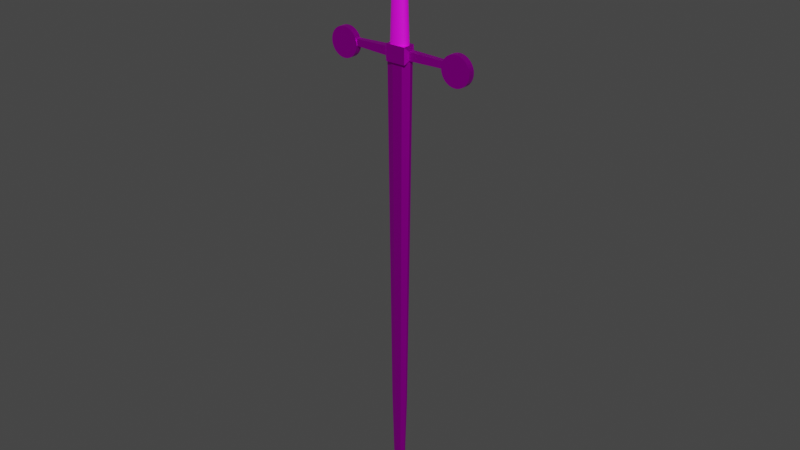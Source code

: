 # Source: Sword.blend  (saved by Blender 3.4.6; exported with 4.5.12 LTS)
import bpy
from mathutils import Matrix  # noqa: F401  (used for matrix-valued properties, if any)

bpy.ops.wm.read_factory_settings(use_empty=True)
scene = bpy.context.scene
scene.name = 'Scene'

# ---- collections
col_collection = bpy.data.collections.new('Collection'); scene.collection.children.link(col_collection)

# ---- images (referenced by path relative to the original .blend; pixels are not part of the script)
import os
ASSET_DIR = os.environ.get("B2B_ASSET_DIR", "")  # directory of the original .blend (textures are referenced by path, not embedded)
HERE = os.path.dirname(os.path.abspath(__file__))  # packed textures are extracted next to this script under _unpacked/

def load_image(name, relpath, width, height, colorspace="sRGB"):
    """Load a texture the original file referenced (path relative to the .blend, or extracted next to this script)."""
    p = next((c for c in (os.path.join(HERE, relpath), os.path.join(ASSET_DIR, relpath)) if relpath and os.path.exists(c)), "")
    if p:
        img = bpy.data.images.load(p, check_existing=True)
        img.name = name
    else:  # same state as the original file: an image datablock whose file is absent (Cycles renders it pink)
        img = bpy.data.images.new(name, width, height)
        img.source = "FILE"
        img.filepath = "//" + (relpath or name)
    img.colorspace_settings.name = colorspace
    return img
img_sword_griffindor_png = load_image('Sword_Griffindor.png', 'Sword_Griffindor.png', 1024, 1024, 'sRGB')

# ---- materials (node trees are filled in below, after node groups)
mat_blade = bpy.data.materials.new('Blade')
mat_blade.use_transparent_shadow = False
mat_handle = bpy.data.materials.new('Handle')
mat_handle.use_transparent_shadow = False

# ---- material node trees
mat_blade.use_nodes = True; mat_blade.node_tree.nodes.clear()
_N = mat_blade.node_tree.nodes; _L = mat_blade.node_tree.links
n0 = _N.new('ShaderNodeBsdfPrincipled'); n0.name = 'Principled BSDF'; n0.location = (10, 300)
n0.distribution = 'GGX'
n0.subsurface_method = 'RANDOM_WALK_SKIN'
n0.inputs[1].default_value = 1.0
n0.inputs[3].default_value = 1.45
n0.inputs[27].default_value = (0.0, 0.0, 0.0, 1.0)
n0.inputs[28].default_value = 1.0
n1 = _N.new('ShaderNodeOutputMaterial'); n1.name = 'Material Output'; n1.location = (300, 300)
n2 = _N.new('ShaderNodeTexImage'); n2.name = 'Image Texture'; n2.location = (-280, 280)
n2.image = img_sword_griffindor_png
_L.new(n0.outputs[0], n1.inputs[0])
_L.new(n2.outputs[0], n0.inputs[0])
n1.is_active_output = True
mat_handle.use_nodes = True; mat_handle.node_tree.nodes.clear()
_N = mat_handle.node_tree.nodes; _L = mat_handle.node_tree.links
n0 = _N.new('ShaderNodeBsdfPrincipled'); n0.name = 'Principled BSDF'; n0.location = (10, 300)
n0.distribution = 'GGX'
n0.subsurface_method = 'RANDOM_WALK_SKIN'
n0.inputs[3].default_value = 1.45
n0.inputs[27].default_value = (0.0, 0.0, 0.0, 1.0)
n0.inputs[28].default_value = 1.0
n1 = _N.new('ShaderNodeOutputMaterial'); n1.name = 'Material Output'; n1.location = (300, 300)
n2 = _N.new('ShaderNodeTexImage'); n2.name = 'Image Texture'; n2.location = (-280, 280)
n2.image = img_sword_griffindor_png
_L.new(n0.outputs[0], n1.inputs[0])
_L.new(n2.outputs[0], n0.inputs[0])
n1.is_active_output = True

# ---- world
world_world = bpy.data.worlds.new('World'); scene.world = world_world
world_world.use_nodes = True; world_world.node_tree.nodes.clear()
_N = world_world.node_tree.nodes; _L = world_world.node_tree.links
n0 = _N.new('ShaderNodeOutputWorld'); n0.name = 'World Output'; n0.location = (300, 300)
n1 = _N.new('ShaderNodeBackground'); n1.name = 'Background'; n1.location = (10, 300)
n1.inputs[0].default_value = (0.05088, 0.05088, 0.05088, 1.0)
_L.new(n1.outputs[0], n0.inputs[0])
n0.is_active_output = True
world_world.color = (0.05088, 0.05088, 0.05088)
world_world.use_sun_shadow = False
world_world.sun_shadow_jitter_overblur = 0.0

# ---- meshes
me_cylinder = bpy.data.meshes.new('Cylinder')
me_cylinder.from_pydata([(-0.003303, 0.2494, 2.228), (-0.003303, 0.1968, 3.79), (0.04547, 0.2446, 2.228), (0.03521, 0.193, 3.79), (0.09237, 0.2304, 2.228), (0.07224, 0.1818, 3.79), (0.1356, 0.2073, 2.228), (0.1064, 0.1635, 3.79), (0.1735, 0.1762, 2.228), (0.1363, 0.139, 3.79), (0.2046, 0.1383, 2.228), (0.1608, 0.1091, 3.79), (0.2277, 0.09508, 2.228), (0.1791, 0.07495, 3.79), (0.2419, 0.04818, 2.228), (0.1903, 0.03792, 3.79), (0.2467, -0.0005918, 2.228), (0.1941, -0.0005918, 3.79), (0.2419, -0.04936, 2.228), (0.1903, -0.0391, 3.79), (0.2277, -0.09626, 2.228), (0.1791, -0.07613, 3.79), (0.2046, -0.1395, 2.228), (0.1608, -0.1103, 3.79), (0.1735, -0.1774, 2.228), (0.1363, -0.1402, 3.79), (0.1356, -0.2085, 2.228), (0.1064, -0.1647, 3.79), (0.09237, -0.2316, 2.228), (0.07224, -0.183, 3.79), (0.04547, -0.2458, 2.228), (0.03521, -0.1942, 3.79), (-0.003303, -0.2506, 2.228), (-0.003303, -0.198, 3.79), (-0.05208, -0.2458, 2.228), (-0.04181, -0.1942, 3.79), (-0.09897, -0.2316, 2.228), (-0.07885, -0.183, 3.79), (-0.1422, -0.2085, 2.228), (-0.113, -0.1647, 3.79), (-0.1801, -0.1774, 2.228), (-0.1429, -0.1402, 3.79), (-0.2112, -0.1395, 2.228), (-0.1674, -0.1103, 3.79), (-0.2343, -0.09626, 2.228), (-0.1857, -0.07613, 3.79), (-0.2485, -0.04936, 2.228), (-0.1969, -0.0391, 3.79), (-0.2533, -0.0005918, 2.228), (-0.2007, -0.0005918, 3.79), (-0.2485, 0.04818, 2.228), (-0.1969, 0.03792, 3.79), (-0.2343, 0.09508, 2.228), (-0.1857, 0.07495, 3.79), (-0.2112, 0.1383, 2.228), (-0.1674, 0.1091, 3.79), (-0.1801, 0.1762, 2.228), (-0.1429, 0.139, 3.79), (-0.1422, 0.2073, 2.228), (-0.113, 0.1635, 3.79), (-0.09897, 0.2304, 2.228), (-0.07885, 0.1818, 3.79), (-0.05208, 0.2446, 2.228), (-0.04181, 0.193, 3.79), (0.0245, 0.1392, 4.98), (-0.003303, 0.1419, 4.98), (0.05124, 0.1311, 4.98), (0.07588, 0.1179, 4.98), (0.09748, 0.1002, 4.98), (0.1152, 0.07859, 4.98), (0.1284, 0.05395, 4.98), (0.1365, 0.02721, 4.98), (0.1392, -0.0005918, 4.98), (0.1365, -0.0284, 4.98), (0.1284, -0.05514, 4.98), (0.1152, -0.07978, 4.98), (0.09748, -0.1014, 4.98), (0.07588, -0.1191, 4.98), (0.05124, -0.1323, 4.98), (0.0245, -0.1404, 4.98), (-0.003303, -0.1431, 4.98), (-0.03111, -0.1404, 4.98), (-0.05785, -0.1323, 4.98), (-0.08249, -0.1191, 4.98), (-0.1041, -0.1014, 4.98), (-0.1218, -0.07978, 4.98), (-0.135, -0.05514, 4.98), (-0.1431, -0.0284, 4.98), (-0.1458, -0.0005918, 4.98), (-0.1431, 0.02721, 4.98), (-0.135, 0.05395, 4.98), (-0.1218, 0.07859, 4.98), (-0.1041, 0.1002, 4.98), (-0.08249, 0.1179, 4.98), (-0.05785, 0.1311, 4.98), (-0.03111, 0.1392, 4.98), (0.0245, 0.1392, 5.127), (-0.003303, 0.1419, 5.127), (0.05124, 0.1311, 5.127), (0.07588, 0.1179, 5.127), (0.09748, 0.1002, 5.127), (0.1152, 0.07859, 5.127), (0.1284, 0.05395, 5.127), (0.1365, 0.02721, 5.127), (0.1392, -0.0005918, 5.127), (0.1365, -0.0284, 5.127), (0.1284, -0.05514, 5.127), (0.1152, -0.07978, 5.127), (0.09748, -0.1014, 5.127), (0.07588, -0.1191, 5.127), (0.05124, -0.1323, 5.127), (0.0245, -0.1404, 5.127), (-0.003303, -0.1431, 5.127), (-0.03111, -0.1404, 5.127), (-0.05785, -0.1323, 5.127), (-0.08249, -0.1191, 5.127), (-0.1041, -0.1014, 5.127), (-0.1218, -0.07978, 5.127), (-0.135, -0.05514, 5.127), (-0.1431, -0.0284, 5.127), (-0.1458, -0.0005918, 5.127), (-0.1431, 0.02721, 5.127), (-0.135, 0.05395, 5.127), (-0.1218, 0.07859, 5.127), (-0.1041, 0.1002, 5.127), (-0.08249, 0.1179, 5.127), (-0.05785, 0.1311, 5.127), (-0.03111, 0.1392, 5.127), (0.03047, 0.1692, 5.261), (-0.003303, 0.1725, 5.261), (0.06294, 0.1593, 5.261), (0.09287, 0.1433, 5.261), (0.1191, 0.1218, 5.261), (0.1406, 0.09559, 5.261), (0.1566, 0.06566, 5.261), (0.1665, 0.03318, 5.261), (0.1698, -0.0005918, 5.261), (0.1665, -0.03436, 5.261), (0.1566, -0.06684, 5.261), (0.1406, -0.09677, 5.261), (0.1191, -0.123, 5.261), (0.09287, -0.1445, 5.261), (0.06294, -0.1605, 5.261), (0.03047, -0.1704, 5.261), (-0.003303, -0.1737, 5.261), (-0.03708, -0.1704, 5.261), (-0.06955, -0.1605, 5.261), (-0.09948, -0.1445, 5.261), (-0.1257, -0.123, 5.261), (-0.1472, -0.09677, 5.261), (-0.1632, -0.06684, 5.261), (-0.1731, -0.03436, 5.261), (-0.1764, -0.0005918, 5.261), (-0.1731, 0.03318, 5.261), (-0.1632, 0.06566, 5.261), (-0.1472, 0.09559, 5.261), (-0.1257, 0.1218, 5.261), (-0.09948, 0.1433, 5.261), (-0.06955, 0.1593, 5.261), (-0.03708, 0.1692, 5.261), (0.04197, 0.227, 5.345), (-0.003303, 0.2315, 5.345), (0.0855, 0.2138, 5.345), (0.1256, 0.1924, 5.345), (0.1608, 0.1635, 5.345), (0.1897, 0.1283, 5.345), (0.2111, 0.08822, 5.345), (0.2243, 0.04468, 5.345), (0.2288, -0.0005918, 5.345), (0.2243, -0.04587, 5.345), (0.2111, -0.0894, 5.345), (0.1897, -0.1295, 5.345), (0.1608, -0.1647, 5.345), (0.1256, -0.1935, 5.345), (0.0855, -0.215, 5.345), (0.04197, -0.2282, 5.345), (-0.003303, -0.2327, 5.345), (-0.04858, -0.2282, 5.345), (-0.09211, -0.215, 5.345), (-0.1322, -0.1935, 5.345), (-0.1674, -0.1647, 5.345), (-0.1963, -0.1295, 5.345), (-0.2177, -0.0894, 5.345), (-0.2309, -0.04587, 5.345), (-0.2354, -0.0005918, 5.345), (-0.2309, 0.04468, 5.345), (-0.2177, 0.08822, 5.345), (-0.1963, 0.1283, 5.345), (-0.1674, 0.1635, 5.345), (-0.1322, 0.1924, 5.345), (-0.09211, 0.2138, 5.345), (-0.04858, 0.227, 5.345), (0.05468, 0.2909, 5.395), (-0.003303, 0.2966, 5.395), (0.1104, 0.274, 5.395), (0.1618, 0.2465, 5.395), (0.2069, 0.2096, 5.395), (0.2438, 0.1645, 5.395), (0.2713, 0.1132, 5.395), (0.2882, 0.05739, 5.395), (0.2939, -0.0005918, 5.395), (0.2882, -0.05858, 5.395), (0.2713, -0.1143, 5.395), (0.2438, -0.1657, 5.395), (0.2069, -0.2108, 5.395), (0.1618, -0.2477, 5.395), (0.1104, -0.2752, 5.395), (0.05468, -0.2921, 5.395), (-0.003303, -0.2978, 5.395), (-0.06129, -0.2921, 5.395), (-0.117, -0.2752, 5.395), (-0.1684, -0.2477, 5.395), (-0.2135, -0.2108, 5.395), (-0.2504, -0.1657, 5.395), (-0.2779, -0.1143, 5.395), (-0.2948, -0.05858, 5.395), (-0.3005, -0.0005918, 5.395), (-0.2948, 0.05739, 5.395), (-0.2779, 0.1132, 5.395), (-0.2504, 0.1645, 5.395), (-0.2135, 0.2096, 5.395), (-0.1684, 0.2465, 5.395), (-0.117, 0.274, 5.395), (-0.06129, 0.2909, 5.395), (0.06917, 0.3638, 5.446), (-0.003303, 0.3709, 5.446), (0.1389, 0.3426, 5.446), (0.2031, 0.3083, 5.446), (0.2594, 0.2621, 5.446), (0.3056, 0.2058, 5.446), (0.3399, 0.1416, 5.446), (0.3611, 0.07189, 5.446), (0.3682, -0.0005918, 5.446), (0.3611, -0.07307, 5.446), (0.3399, -0.1428, 5.446), (0.3056, -0.207, 5.446), (0.2594, -0.2633, 5.446), (0.2031, -0.3095, 5.446), (0.1389, -0.3438, 5.446), (0.06917, -0.365, 5.446), (-0.003303, -0.3721, 5.446), (-0.07578, -0.365, 5.446), (-0.1455, -0.3438, 5.446), (-0.2097, -0.3095, 5.446), (-0.266, -0.2633, 5.446), (-0.3122, -0.207, 5.446), (-0.3465, -0.1428, 5.446), (-0.3677, -0.07307, 5.446), (-0.3748, -0.0005918, 5.446), (-0.3677, 0.07189, 5.446), (-0.3465, 0.1416, 5.446), (-0.3122, 0.2058, 5.446), (-0.266, 0.2621, 5.446), (-0.2097, 0.3083, 5.446), (-0.1455, 0.3426, 5.446), (-0.07578, 0.3638, 5.446), (0.08621, 0.4494, 5.508), (-0.003303, 0.4583, 5.508), (0.1723, 0.4233, 5.508), (0.2516, 0.3809, 5.508), (0.3212, 0.3239, 5.508), (0.3782, 0.2543, 5.508), (0.4206, 0.175, 5.508), (0.4467, 0.08893, 5.508), (0.4555, -0.0005918, 5.508), (0.4467, -0.09011, 5.508), (0.4206, -0.1762, 5.508), (0.3782, -0.2555, 5.508), (0.3212, -0.325, 5.508), (0.2516, -0.3821, 5.508), (0.1723, -0.4245, 5.508), (0.08621, -0.4506, 5.508), (-0.003303, -0.4594, 5.508), (-0.09282, -0.4506, 5.508), (-0.1789, -0.4245, 5.508), (-0.2582, -0.3821, 5.508), (-0.3278, -0.325, 5.508), (-0.3848, -0.2555, 5.508), (-0.4272, -0.1762, 5.508), (-0.4533, -0.09011, 5.508), (-0.4622, -0.0005918, 5.508), (-0.4533, 0.08893, 5.508), (-0.4272, 0.175, 5.508), (-0.3848, 0.2543, 5.508), (-0.3278, 0.3239, 5.508), (-0.2582, 0.3809, 5.508), (-0.1789, 0.4233, 5.508), (-0.09282, 0.4494, 5.508), (0.08903, 0.4636, 5.534), (-0.003303, 0.4727, 5.534), (0.1778, 0.4367, 5.534), (0.2596, 0.3929, 5.534), (0.3314, 0.3341, 5.534), (0.3902, 0.2624, 5.534), (0.434, 0.1805, 5.534), (0.4609, 0.09174, 5.534), (0.47, -0.0005918, 5.534), (0.4609, -0.09293, 5.534), (0.434, -0.1817, 5.534), (0.3902, -0.2635, 5.534), (0.3314, -0.3353, 5.534), (0.2596, -0.3941, 5.534), (0.1778, -0.4379, 5.534), (0.08903, -0.4648, 5.534), (-0.003303, -0.4739, 5.534), (-0.09564, -0.4648, 5.534), (-0.1844, -0.4379, 5.534), (-0.2662, -0.3941, 5.534), (-0.338, -0.3353, 5.534), (-0.3968, -0.2635, 5.534), (-0.4406, -0.1817, 5.534), (-0.4675, -0.09293, 5.534), (-0.4766, -0.0005918, 5.534), (-0.4675, 0.09174, 5.534), (-0.4406, 0.1805, 5.534), (-0.3968, 0.2624, 5.534), (-0.338, 0.3341, 5.534), (-0.2662, 0.3929, 5.534), (-0.1844, 0.4367, 5.534), (-0.09564, 0.4636, 5.534), (0.08903, 0.4636, 5.559), (-0.003303, 0.4727, 5.559), (0.1778, 0.4367, 5.559), (0.2596, 0.3929, 5.559), (0.3314, 0.3341, 5.559), (0.3902, 0.2624, 5.559), (0.434, 0.1805, 5.559), (0.4609, 0.09174, 5.559), (0.47, -0.0005918, 5.559), (0.4609, -0.09293, 5.559), (0.434, -0.1817, 5.559), (0.3902, -0.2635, 5.559), (0.3314, -0.3353, 5.559), (0.2596, -0.3941, 5.559), (0.1778, -0.4379, 5.559), (0.08903, -0.4648, 5.559), (-0.003303, -0.4739, 5.559), (-0.09564, -0.4648, 5.559), (-0.1844, -0.4379, 5.559), (-0.2662, -0.3941, 5.559), (-0.338, -0.3353, 5.559), (-0.3968, -0.2635, 5.559), (-0.4406, -0.1817, 5.559), (-0.4675, -0.09293, 5.559), (-0.4766, -0.0005918, 5.559), (-0.4675, 0.09174, 5.559), (-0.4406, 0.1805, 5.559), (-0.3968, 0.2624, 5.559), (-0.338, 0.3341, 5.559), (-0.2662, 0.3929, 5.559), (-0.1844, 0.4367, 5.559), (-0.09564, 0.4636, 5.559), (0.08556, 0.4461, 5.588), (-0.003303, 0.4549, 5.588), (0.171, 0.4202, 5.588), (0.2497, 0.3781, 5.588), (0.3188, 0.3215, 5.588), (0.3754, 0.2525, 5.588), (0.4175, 0.1737, 5.588), (0.4434, 0.08827, 5.588), (0.4522, -0.0005918, 5.588), (0.4434, -0.08945, 5.588), (0.4175, -0.1749, 5.588), (0.3754, -0.2536, 5.588), (0.3188, -0.3227, 5.588), (0.2497, -0.3793, 5.588), (0.171, -0.4214, 5.588), (0.08556, -0.4473, 5.588), (-0.003303, -0.4561, 5.588), (-0.09216, -0.4473, 5.588), (-0.1776, -0.4214, 5.588), (-0.2563, -0.3793, 5.588), (-0.3254, -0.3227, 5.588), (-0.382, -0.2536, 5.588), (-0.4241, -0.1749, 5.588), (-0.45, -0.08945, 5.588), (-0.4588, -0.0005918, 5.588), (-0.45, 0.08827, 5.588), (-0.4241, 0.1737, 5.588), (-0.382, 0.2525, 5.588), (-0.3254, 0.3215, 5.588), (-0.2563, 0.3781, 5.588), (-0.1776, 0.4202, 5.588), (-0.09216, 0.4461, 5.588), (0.07794, 0.4078, 5.617), (-0.003303, 0.4158, 5.617), (0.1561, 0.3841, 5.617), (0.2281, 0.3457, 5.617), (0.2912, 0.2939, 5.617), (0.3429, 0.2308, 5.617), (0.3814, 0.1588, 5.617), (0.4051, 0.08065, 5.617), (0.4131, -0.0005918, 5.617), (0.4051, -0.08183, 5.617), (0.3814, -0.16, 5.617), (0.3429, -0.2319, 5.617), (0.2912, -0.2951, 5.617), (0.2281, -0.3468, 5.617), (0.1561, -0.3853, 5.617), (0.07794, -0.409, 5.617), (-0.003303, -0.417, 5.617), (-0.08454, -0.409, 5.617), (-0.1627, -0.3853, 5.617), (-0.2347, -0.3468, 5.617), (-0.2978, -0.2951, 5.617), (-0.3496, -0.2319, 5.617), (-0.388, -0.16, 5.617), (-0.4117, -0.08183, 5.617), (-0.4197, -0.0005918, 5.617), (-0.4117, 0.08065, 5.617), (-0.388, 0.1588, 5.617), (-0.3496, 0.2308, 5.617), (-0.2978, 0.2939, 5.617), (-0.2347, 0.3457, 5.617), (-0.1627, 0.3841, 5.617), (-0.08454, 0.4078, 5.617), (0.0626, 0.3307, 5.651), (-0.003303, 0.3372, 5.651), (0.126, 0.3115, 5.651), (0.1844, 0.2803, 5.651), (0.2356, 0.2383, 5.651), (0.2776, 0.1871, 5.651), (0.3088, 0.1287, 5.651), (0.328, 0.06531, 5.651), (0.3345, -0.0005918, 5.651), (0.328, -0.0665, 5.651), (0.3088, -0.1299, 5.651), (0.2776, -0.1883, 5.651), (0.2356, -0.2395, 5.651), (0.1844, -0.2815, 5.651), (0.126, -0.3127, 5.651), (0.0626, -0.3319, 5.651), (-0.003303, -0.3384, 5.651), (-0.06921, -0.3319, 5.651), (-0.1326, -0.3127, 5.651), (-0.191, -0.2815, 5.651), (-0.2422, -0.2395, 5.651), (-0.2842, -0.1883, 5.651), (-0.3154, -0.1299, 5.651), (-0.3346, -0.0665, 5.651), (-0.3411, -0.0005918, 5.651), (-0.3346, 0.06531, 5.651), (-0.3154, 0.1287, 5.651), (-0.2842, 0.1871, 5.651), (-0.2422, 0.2383, 5.651), (-0.191, 0.2803, 5.651), (-0.1326, 0.3115, 5.651), (-0.06921, 0.3307, 5.651), (0.04887, 0.2617, 5.68), (-0.003303, 0.2668, 5.68), (0.09903, 0.2465, 5.68), (0.1453, 0.2218, 5.68), (0.1858, 0.1885, 5.68), (0.219, 0.148, 5.68), (0.2438, 0.1017, 5.68), (0.259, 0.05158, 5.68), (0.2641, -0.0005918, 5.68), (0.259, -0.05276, 5.68), (0.2438, -0.1029, 5.68), (0.219, -0.1492, 5.68), (0.1858, -0.1897, 5.68), (0.1453, -0.2229, 5.68), (0.09903, -0.2476, 5.68), (0.04887, -0.2629, 5.68), (-0.003303, -0.268, 5.68), (-0.05547, -0.2629, 5.68), (-0.1056, -0.2476, 5.68), (-0.1519, -0.2229, 5.68), (-0.1924, -0.1897, 5.68), (-0.2256, -0.1492, 5.68), (-0.2504, -0.1029, 5.68), (-0.2656, -0.05276, 5.68), (-0.2707, -0.0005918, 5.68), (-0.2656, 0.05158, 5.68), (-0.2504, 0.1017, 5.68), (-0.2256, 0.148, 5.68), (-0.1924, 0.1885, 5.68), (-0.1519, 0.2218, 5.68), (-0.1056, 0.2465, 5.68), (-0.05547, 0.2617, 5.68), (0.02704, 0.1519, 5.71), (-0.003303, 0.1549, 5.71), (0.05622, 0.1431, 5.71), (0.0831, 0.1287, 5.71), (0.1067, 0.1094, 5.71), (0.126, 0.08582, 5.71), (0.1404, 0.05893, 5.71), (0.1492, 0.02975, 5.71), (0.1522, -0.0005918, 5.71), (0.1492, -0.03093, 5.71), (0.1404, -0.06011, 5.71), (0.126, -0.087, 5.71), (0.1067, -0.1106, 5.71), (0.0831, -0.1299, 5.71), (0.05622, -0.1443, 5.71), (0.02704, -0.1531, 5.71), (-0.003303, -0.1561, 5.71), (-0.03365, -0.1531, 5.71), (-0.06282, -0.1443, 5.71), (-0.08971, -0.1299, 5.71), (-0.1133, -0.1106, 5.71), (-0.1326, -0.087, 5.71), (-0.147, -0.06011, 5.71), (-0.1558, -0.03093, 5.71), (-0.1588, -0.0005918, 5.71), (-0.1558, 0.02975, 5.71), (-0.147, 0.05893, 5.71), (-0.1326, 0.08582, 5.71), (-0.1133, 0.1094, 5.71), (-0.08971, 0.1287, 5.71), (-0.06282, 0.1431, 5.71), (-0.03365, 0.1519, 5.71), (0.003189, 0.03205, 5.743), (-0.003303, 0.03269, 5.743), (0.009431, 0.03015, 5.743), (0.01518, 0.02708, 5.743), (0.02023, 0.02294, 5.743), (0.02437, 0.0179, 5.743), (0.02744, 0.01214, 5.743), (0.02933, 0.0059, 5.743), (0.02997, -0.0005918, 5.743), (0.02933, -0.007084, 5.743), (0.02744, -0.01333, 5.743), (0.02437, -0.01908, 5.743), (0.02023, -0.02412, 5.743), (0.01518, -0.02826, 5.743), (0.009431, -0.03134, 5.743), (0.003189, -0.03323, 5.743), (-0.003303, -0.03387, 5.743), (-0.009795, -0.03323, 5.743), (-0.01604, -0.03134, 5.743), (-0.02179, -0.02826, 5.743), (-0.02683, -0.02412, 5.743), (-0.03097, -0.01908, 5.743), (-0.03405, -0.01333, 5.743), (-0.03594, -0.007084, 5.743), (-0.03658, -0.0005918, 5.743), (-0.03594, 0.0059, 5.743), (-0.03405, 0.01214, 5.743), (-0.03097, 0.0179, 5.743), (-0.02683, 0.02294, 5.743), (-0.02179, 0.02708, 5.743), (-0.01604, 0.03015, 5.743), (-0.009795, 0.03205, 5.743), (-1.599, 0.1188, 2.407), (-1.599, -0.12, 2.407), (-1.525, 0.1188, 2.399), (-1.525, -0.12, 2.399), (-1.453, 0.1188, 2.378), (-1.453, -0.12, 2.378), (-1.387, 0.1188, 2.342), (-1.387, -0.12, 2.342), (-1.33, 0.1188, 2.295), (-1.33, -0.12, 2.295), (-1.282, 0.1188, 2.237), (-1.282, -0.12, 2.237), (-1.247, 0.1188, 2.171), (-1.247, -0.12, 2.171), (-1.225, 0.1188, 2.1), (-1.225, -0.12, 2.1), (-1.218, 0.1188, 2.026), (-1.218, -0.12, 2.026), (-1.225, 0.1188, 1.951), (-1.225, -0.12, 1.951), (-1.247, 0.1188, 1.88), (-1.247, -0.12, 1.88), (-1.282, 0.1188, 1.814), (-1.282, -0.12, 1.814), (-1.33, 0.1188, 1.756), (-1.33, -0.12, 1.756), (-1.387, 0.1188, 1.709), (-1.387, -0.12, 1.709), (-1.453, 0.1188, 1.674), (-1.453, -0.12, 1.674), (-1.525, 0.1188, 1.652), (-1.525, -0.12, 1.652), (-1.599, 0.1188, 1.645), (-1.599, -0.12, 1.645), (-1.673, 0.1188, 1.652), (-1.673, -0.12, 1.652), (-1.745, 0.1188, 1.674), (-1.745, -0.12, 1.674), (-1.811, 0.1188, 1.709), (-1.811, -0.12, 1.709), (-1.868, 0.1188, 1.756), (-1.868, -0.12, 1.756), (-1.916, 0.1188, 1.814), (-1.916, -0.12, 1.814), (-1.951, 0.1188, 1.88), (-1.951, -0.12, 1.88), (-1.973, 0.1188, 1.951), (-1.973, -0.12, 1.951), (-1.98, 0.1188, 2.026), (-1.98, -0.12, 2.026), (-1.973, 0.1188, 2.1), (-1.973, -0.12, 2.1), (-1.951, 0.1188, 2.171), (-1.951, -0.12, 2.171), (-1.916, 0.1188, 2.237), (-1.916, -0.12, 2.237), (-1.868, 0.1188, 2.295), (-1.868, -0.12, 2.295), (-1.811, 0.1188, 2.342), (-1.811, -0.12, 2.342), (-1.745, 0.1188, 2.378), (-1.745, -0.12, 2.378), (-1.673, 0.1188, 2.399), (-1.673, -0.12, 2.399), (-0.133, -0.1513, 1.986), (-0.1161, -0.1279, -2.68), (1.604, 0.1202, 2.403), (1.604, -0.1214, 2.403), (1.679, 0.1202, 2.396), (1.679, -0.1214, 2.396), (1.75, 0.1202, 2.374), (1.75, -0.1214, 2.374), (1.816, 0.1202, 2.339), (1.816, -0.1214, 2.339), (1.874, 0.1202, 2.292), (1.874, -0.1214, 2.292), (1.921, 0.1202, 2.234), (1.921, -0.1214, 2.234), (1.956, 0.1202, 2.168), (1.956, -0.1214, 2.168), (1.978, 0.1202, 2.096), (1.978, -0.1214, 2.096), (1.985, 0.1202, 2.022), (1.985, -0.1214, 2.022), (1.978, 0.1202, 1.948), (1.978, -0.1214, 1.948), (1.956, 0.1202, 1.876), (1.956, -0.1214, 1.876), (1.921, 0.1202, 1.81), (1.921, -0.1214, 1.81), (1.874, 0.1202, 1.752), (1.874, -0.1214, 1.752), (1.816, 0.1202, 1.705), (1.816, -0.1214, 1.705), (1.75, 0.1202, 1.67), (1.75, -0.1214, 1.67), (1.679, 0.1202, 1.648), (1.679, -0.1214, 1.648), (1.604, 0.1202, 1.641), (1.604, -0.1214, 1.641), (1.53, 0.1202, 1.648), (1.53, -0.1214, 1.648), (1.458, 0.1202, 1.67), (1.458, -0.1214, 1.67), (1.392, 0.1202, 1.705), (1.392, -0.1214, 1.705), (1.335, 0.1202, 1.752), (1.335, -0.1214, 1.752), (1.287, 0.1202, 1.81), (1.287, -0.1214, 1.81), (1.252, 0.1202, 1.876), (1.252, -0.1214, 1.876), (1.23, 0.1202, 1.948), (1.23, -0.1214, 1.948), (1.223, 0.1202, 2.022), (1.223, -0.1214, 2.022), (1.23, 0.1202, 2.096), (1.23, -0.1214, 2.096), (1.252, 0.1202, 2.168), (1.252, -0.1214, 2.168), (1.287, 0.1202, 2.234), (1.287, -0.1214, 2.234), (1.335, 0.1202, 2.292), (1.335, -0.1214, 2.292), (1.392, 0.1202, 2.339), (1.392, -0.1214, 2.339), (1.458, 0.1202, 2.374), (1.458, -0.1214, 2.374), (1.53, 0.1202, 2.396), (1.53, -0.1214, 2.396), (-0.1161, 0.1267, -2.68), (-0.133, 0.1501, 1.986), (0.1132, -0.1279, -2.68), (0.1384, -0.1513, 1.986), (0.1132, 0.1267, -2.68), (0.1384, 0.1501, 1.986), (-0.133, 0.1501, 1.986), (-0.1161, 0.1267, -2.68), (-0.133, -0.1513, 1.986), (-0.1161, -0.1279, -2.68), (-0.3319, 0.06031, 1.986), (-0.2842, 0.05087, -2.68), (-0.3319, -0.06149, 1.986), (-0.2842, -0.05205, -2.68), (0.3373, -0.06149, 1.986), (0.2813, -0.05205, -2.68), (0.3373, 0.06031, 1.986), (0.2813, 0.05087, -2.68), (-0.09759, -0.1022, -7.248), (0.08537, -0.1022, -7.248), (0.08537, 0.101, -7.248), (-0.09759, 0.101, -7.248), (-0.09759, 0.101, -7.248), (-0.09759, -0.1022, -7.248), (-0.2317, 0.04047, -7.248), (-0.2317, -0.04165, -7.248), (0.2195, -0.04165, -7.248), (0.2195, 0.04047, -7.248), (-0.08098, -0.07911, -8.959), (0.06045, -0.07911, -8.959), (0.06045, 0.07793, -8.959), (-0.08098, 0.07793, -8.959), (-0.08098, 0.07793, -8.959), (-0.08098, -0.07911, -8.959), (-0.1846, 0.03115, -8.959), (-0.1846, -0.03233, -8.959), (0.1641, -0.03233, -8.959), (0.1641, 0.03115, -8.959), (-0.07161, -0.06611, -9.587), (0.0464, -0.06611, -9.587), (0.0464, 0.06493, -9.587), (-0.07161, 0.06493, -9.587), (-0.07161, 0.06493, -9.587), (-0.07161, -0.06611, -9.587), (-0.1581, 0.02589, -9.587), (-0.1581, -0.02707, -9.587), (0.1329, -0.02707, -9.587), (0.1329, 0.02589, -9.587), (-0.05878, -0.0483, -9.918), (0.02716, -0.0483, -9.918), (0.02716, 0.04712, -9.918), (-0.05878, 0.04712, -9.918), (-0.05878, 0.04712, -9.918), (-0.05878, -0.0483, -9.918), (-0.1218, 0.01869, -9.918), (-0.1218, -0.01988, -9.918), (0.09014, -0.01988, -9.918), (0.09014, 0.01869, -9.918), (-0.03966, -0.02176, -10.11), (-0.001532, -0.02176, -10.11), (-0.001532, 0.02057, -10.11), (-0.03966, 0.02057, -10.11), (-0.03966, 0.02057, -10.11), (-0.03966, -0.02176, -10.11), (-0.0676, 0.007964, -10.11), (-0.0676, -0.009146, -10.11), (0.02641, -0.009146, -10.11), (0.02641, 0.007964, -10.11), (-0.02962, -0.00783, -10.17), (-0.01658, -0.00783, -10.17), (-0.01658, 0.006648, -10.17), (-0.02962, 0.006648, -10.17), (-0.02962, 0.006648, -10.17), (-0.02962, -0.00783, -10.17), (-0.03918, 0.002335, -10.17), (-0.03918, -0.003517, -10.17), (-0.007025, -0.003517, -10.17), (-0.007025, 0.002335, -10.17), (-0.2543, -0.2523, 1.886), (-0.2543, -0.2523, 2.301), (-0.2543, 0.2383, 1.886), (-0.2543, 0.2383, 2.301), (0.2628, -0.2523, 1.886), (0.2628, -0.2523, 2.301), (0.2628, 0.2383, 1.886), (0.2628, 0.2383, 2.301), (0.3379, 0.1179, 2.199), (0.3379, 0.1179, 1.988), (0.3379, -0.1318, 1.988), (0.3379, -0.1318, 2.199), (-0.3349, 0.1248, 1.982), (-0.3349, -0.1387, 1.982), (-0.3349, -0.1387, 2.205), (-0.3349, 0.1248, 2.205), (1.298, 0.09483, 2.179), (1.298, 0.09483, 2.007), (1.298, -0.1088, 2.007), (1.298, -0.1088, 2.179), (-1.31, 0.08685, 2.014), (-1.31, -0.1008, 2.014), (-1.31, -0.1008, 2.173), (-1.31, 0.08685, 2.173)], [], [(0, 1, 3, 2), (2, 3, 5, 4), (4, 5, 7, 6), (6, 7, 9, 8), (8, 9, 11, 10), (10, 11, 13, 12), (12, 13, 15, 14), (14, 15, 17, 16), (16, 17, 19, 18), (18, 19, 21, 20), (20, 21, 23, 22), (22, 23, 25, 24), (24, 25, 27, 26), (26, 27, 29, 28), (28, 29, 31, 30), (30, 31, 33, 32), (32, 33, 35, 34), (34, 35, 37, 36), (36, 37, 39, 38), (38, 39, 41, 40), (40, 41, 43, 42), (42, 43, 45, 44), (44, 45, 47, 46), (46, 47, 49, 48), (48, 49, 51, 50), (50, 51, 53, 52), (52, 53, 55, 54), (54, 55, 57, 56), (56, 57, 59, 58), (58, 59, 61, 60), (7, 5, 66, 67), (60, 61, 63, 62), (62, 63, 1, 0), (756, 757, 753, 752), (84, 83, 115, 116), (25, 23, 75, 76), (43, 41, 84, 85), (61, 59, 93, 94), (17, 15, 71, 72), (35, 33, 80, 81), (53, 51, 89, 90), (9, 7, 67, 68), (27, 25, 76, 77), (45, 43, 85, 86), (63, 61, 94, 95), (19, 17, 72, 73), (37, 35, 81, 82), (55, 53, 90, 91), (11, 9, 68, 69), (29, 27, 77, 78), (47, 45, 86, 87), (3, 1, 65, 64), (1, 63, 95, 65), (21, 19, 73, 74), (39, 37, 82, 83), (57, 55, 91, 92), (13, 11, 69, 70), (31, 29, 78, 79), (49, 47, 87, 88), (5, 3, 64, 66), (23, 21, 74, 75), (41, 39, 83, 84), (59, 57, 92, 93), (15, 13, 70, 71), (33, 31, 79, 80), (51, 49, 88, 89), (119, 118, 150, 151), (71, 70, 102, 103), (85, 84, 116, 117), (72, 71, 103, 104), (86, 85, 117, 118), (73, 72, 104, 105), (87, 86, 118, 119), (74, 73, 105, 106), (88, 87, 119, 120), (75, 74, 106, 107), (89, 88, 120, 121), (76, 75, 107, 108), (90, 89, 121, 122), (77, 76, 108, 109), (91, 90, 122, 123), (78, 77, 109, 110), (64, 65, 97, 96), (92, 91, 123, 124), (79, 78, 110, 111), (66, 64, 96, 98), (93, 92, 124, 125), (80, 79, 111, 112), (67, 66, 98, 99), (94, 93, 125, 126), (81, 80, 112, 113), (68, 67, 99, 100), (95, 94, 126, 127), (82, 81, 113, 114), (69, 68, 100, 101), (65, 95, 127, 97), (83, 82, 114, 115), (70, 69, 101, 102), (154, 153, 185, 186), (106, 105, 137, 138), (120, 119, 151, 152), (107, 106, 138, 139), (121, 120, 152, 153), (108, 107, 139, 140), (122, 121, 153, 154), (109, 108, 140, 141), (123, 122, 154, 155), (110, 109, 141, 142), (96, 97, 129, 128), (124, 123, 155, 156), (111, 110, 142, 143), (98, 96, 128, 130), (125, 124, 156, 157), (112, 111, 143, 144), (99, 98, 130, 131), (126, 125, 157, 158), (113, 112, 144, 145), (100, 99, 131, 132), (127, 126, 158, 159), (114, 113, 145, 146), (101, 100, 132, 133), (97, 127, 159, 129), (115, 114, 146, 147), (102, 101, 133, 134), (116, 115, 147, 148), (103, 102, 134, 135), (117, 116, 148, 149), (104, 103, 135, 136), (118, 117, 149, 150), (105, 104, 136, 137), (170, 169, 201, 202), (141, 140, 172, 173), (155, 154, 186, 187), (142, 141, 173, 174), (128, 129, 161, 160), (156, 155, 187, 188), (143, 142, 174, 175), (130, 128, 160, 162), (157, 156, 188, 189), (144, 143, 175, 176), (131, 130, 162, 163), (158, 157, 189, 190), (145, 144, 176, 177), (132, 131, 163, 164), (159, 158, 190, 191), (146, 145, 177, 178), (133, 132, 164, 165), (129, 159, 191, 161), (147, 146, 178, 179), (134, 133, 165, 166), (148, 147, 179, 180), (135, 134, 166, 167), (149, 148, 180, 181), (136, 135, 167, 168), (150, 149, 181, 182), (137, 136, 168, 169), (151, 150, 182, 183), (138, 137, 169, 170), (152, 151, 183, 184), (139, 138, 170, 171), (153, 152, 184, 185), (140, 139, 171, 172), (205, 204, 236, 237), (184, 183, 215, 216), (171, 170, 202, 203), (185, 184, 216, 217), (172, 171, 203, 204), (186, 185, 217, 218), (173, 172, 204, 205), (187, 186, 218, 219), (174, 173, 205, 206), (160, 161, 193, 192), (188, 187, 219, 220), (175, 174, 206, 207), (162, 160, 192, 194), (189, 188, 220, 221), (176, 175, 207, 208), (163, 162, 194, 195), (190, 189, 221, 222), (177, 176, 208, 209), (164, 163, 195, 196), (191, 190, 222, 223), (178, 177, 209, 210), (165, 164, 196, 197), (161, 191, 223, 193), (179, 178, 210, 211), (166, 165, 197, 198), (180, 179, 211, 212), (167, 166, 198, 199), (181, 180, 212, 213), (168, 167, 199, 200), (182, 181, 213, 214), (169, 168, 200, 201), (183, 182, 214, 215), (240, 239, 271, 272), (219, 218, 250, 251), (206, 205, 237, 238), (192, 193, 225, 224), (220, 219, 251, 252), (207, 206, 238, 239), (194, 192, 224, 226), (221, 220, 252, 253), (208, 207, 239, 240), (195, 194, 226, 227), (222, 221, 253, 254), (209, 208, 240, 241), (196, 195, 227, 228), (223, 222, 254, 255), (210, 209, 241, 242), (197, 196, 228, 229), (193, 223, 255, 225), (211, 210, 242, 243), (198, 197, 229, 230), (212, 211, 243, 244), (199, 198, 230, 231), (213, 212, 244, 245), (200, 199, 231, 232), (214, 213, 245, 246), (201, 200, 232, 233), (215, 214, 246, 247), (202, 201, 233, 234), (216, 215, 247, 248), (203, 202, 234, 235), (217, 216, 248, 249), (204, 203, 235, 236), (218, 217, 249, 250), (275, 274, 306, 307), (227, 226, 258, 259), (254, 253, 285, 286), (241, 240, 272, 273), (228, 227, 259, 260), (255, 254, 286, 287), (242, 241, 273, 274), (229, 228, 260, 261), (225, 255, 287, 257), (243, 242, 274, 275), (230, 229, 261, 262), (244, 243, 275, 276), (231, 230, 262, 263), (245, 244, 276, 277), (232, 231, 263, 264), (246, 245, 277, 278), (233, 232, 264, 265), (247, 246, 278, 279), (234, 233, 265, 266), (248, 247, 279, 280), (235, 234, 266, 267), (249, 248, 280, 281), (236, 235, 267, 268), (250, 249, 281, 282), (237, 236, 268, 269), (251, 250, 282, 283), (238, 237, 269, 270), (224, 225, 257, 256), (252, 251, 283, 284), (239, 238, 270, 271), (226, 224, 256, 258), (253, 252, 284, 285), (310, 309, 341, 342), (262, 261, 293, 294), (276, 275, 307, 308), (263, 262, 294, 295), (277, 276, 308, 309), (264, 263, 295, 296), (278, 277, 309, 310), (265, 264, 296, 297), (279, 278, 310, 311), (266, 265, 297, 298), (280, 279, 311, 312), (267, 266, 298, 299), (281, 280, 312, 313), (268, 267, 299, 300), (282, 281, 313, 314), (269, 268, 300, 301), (283, 282, 314, 315), (270, 269, 301, 302), (256, 257, 289, 288), (284, 283, 315, 316), (271, 270, 302, 303), (258, 256, 288, 290), (285, 284, 316, 317), (272, 271, 303, 304), (259, 258, 290, 291), (286, 285, 317, 318), (273, 272, 304, 305), (260, 259, 291, 292), (287, 286, 318, 319), (274, 273, 305, 306), (261, 260, 292, 293), (257, 287, 319, 289), (345, 344, 376, 377), (297, 296, 328, 329), (311, 310, 342, 343), (298, 297, 329, 330), (312, 311, 343, 344), (299, 298, 330, 331), (313, 312, 344, 345), (300, 299, 331, 332), (314, 313, 345, 346), (301, 300, 332, 333), (315, 314, 346, 347), (302, 301, 333, 334), (288, 289, 321, 320), (316, 315, 347, 348), (303, 302, 334, 335), (290, 288, 320, 322), (317, 316, 348, 349), (304, 303, 335, 336), (291, 290, 322, 323), (318, 317, 349, 350), (305, 304, 336, 337), (292, 291, 323, 324), (319, 318, 350, 351), (306, 305, 337, 338), (293, 292, 324, 325), (289, 319, 351, 321), (307, 306, 338, 339), (294, 293, 325, 326), (308, 307, 339, 340), (295, 294, 326, 327), (309, 308, 340, 341), (296, 295, 327, 328), (380, 379, 411, 412), (332, 331, 363, 364), (346, 345, 377, 378), (333, 332, 364, 365), (347, 346, 378, 379), (334, 333, 365, 366), (320, 321, 353, 352), (348, 347, 379, 380), (335, 334, 366, 367), (322, 320, 352, 354), (349, 348, 380, 381), (336, 335, 367, 368), (323, 322, 354, 355), (350, 349, 381, 382), (337, 336, 368, 369), (324, 323, 355, 356), (351, 350, 382, 383), (338, 337, 369, 370), (325, 324, 356, 357), (321, 351, 383, 353), (339, 338, 370, 371), (326, 325, 357, 358), (340, 339, 371, 372), (327, 326, 358, 359), (341, 340, 372, 373), (328, 327, 359, 360), (342, 341, 373, 374), (329, 328, 360, 361), (343, 342, 374, 375), (330, 329, 361, 362), (344, 343, 375, 376), (331, 330, 362, 363), (415, 414, 446, 447), (367, 366, 398, 399), (354, 352, 384, 386), (381, 380, 412, 413), (368, 367, 399, 400), (355, 354, 386, 387), (382, 381, 413, 414), (369, 368, 400, 401), (356, 355, 387, 388), (383, 382, 414, 415), (370, 369, 401, 402), (357, 356, 388, 389), (353, 383, 415, 385), (371, 370, 402, 403), (358, 357, 389, 390), (372, 371, 403, 404), (359, 358, 390, 391), (373, 372, 404, 405), (360, 359, 391, 392), (374, 373, 405, 406), (361, 360, 392, 393), (375, 374, 406, 407), (362, 361, 393, 394), (376, 375, 407, 408), (363, 362, 394, 395), (377, 376, 408, 409), (364, 363, 395, 396), (378, 377, 409, 410), (365, 364, 396, 397), (379, 378, 410, 411), (366, 365, 397, 398), (352, 353, 385, 384), (437, 436, 468, 469), (402, 401, 433, 434), (389, 388, 420, 421), (385, 415, 447, 417), (403, 402, 434, 435), (390, 389, 421, 422), (404, 403, 435, 436), (391, 390, 422, 423), (405, 404, 436, 437), (392, 391, 423, 424), (406, 405, 437, 438), (393, 392, 424, 425), (407, 406, 438, 439), (394, 393, 425, 426), (408, 407, 439, 440), (395, 394, 426, 427), (409, 408, 440, 441), (396, 395, 427, 428), (410, 409, 441, 442), (397, 396, 428, 429), (411, 410, 442, 443), (398, 397, 429, 430), (384, 385, 417, 416), (412, 411, 443, 444), (399, 398, 430, 431), (386, 384, 416, 418), (413, 412, 444, 445), (400, 399, 431, 432), (387, 386, 418, 419), (414, 413, 445, 446), (401, 400, 432, 433), (388, 387, 419, 420), (472, 471, 503, 504), (424, 423, 455, 456), (438, 437, 469, 470), (425, 424, 456, 457), (439, 438, 470, 471), (426, 425, 457, 458), (440, 439, 471, 472), (427, 426, 458, 459), (441, 440, 472, 473), (428, 427, 459, 460), (442, 441, 473, 474), (429, 428, 460, 461), (443, 442, 474, 475), (430, 429, 461, 462), (416, 417, 449, 448), (444, 443, 475, 476), (431, 430, 462, 463), (418, 416, 448, 450), (445, 444, 476, 477), (432, 431, 463, 464), (419, 418, 450, 451), (446, 445, 477, 478), (433, 432, 464, 465), (420, 419, 451, 452), (447, 446, 478, 479), (434, 433, 465, 466), (421, 420, 452, 453), (417, 447, 479, 449), (435, 434, 466, 467), (422, 421, 453, 454), (436, 435, 467, 468), (423, 422, 454, 455), (507, 506, 538, 539), (459, 458, 490, 491), (473, 472, 504, 505), (460, 459, 491, 492), (474, 473, 505, 506), (461, 460, 492, 493), (475, 474, 506, 507), (462, 461, 493, 494), (448, 449, 481, 480), (476, 475, 507, 508), (463, 462, 494, 495), (450, 448, 480, 482), (477, 476, 508, 509), (464, 463, 495, 496), (451, 450, 482, 483), (478, 477, 509, 510), (465, 464, 496, 497), (452, 451, 483, 484), (479, 478, 510, 511), (466, 465, 497, 498), (453, 452, 484, 485), (449, 479, 511, 481), (467, 466, 498, 499), (454, 453, 485, 486), (468, 467, 499, 500), (455, 454, 486, 487), (469, 468, 500, 501), (456, 455, 487, 488), (470, 469, 501, 502), (457, 456, 488, 489), (471, 470, 502, 503), (458, 457, 489, 490), (512, 513, 543, 542, 541, 540, 539, 538, 537, 536, 535, 534, 533, 532, 531, 530, 529, 528, 527, 526, 525, 524, 523, 522, 521, 520, 519, 518, 517, 516, 515, 514), (494, 493, 525, 526), (480, 481, 513, 512), (508, 507, 539, 540), (495, 494, 526, 527), (482, 480, 512, 514), (509, 508, 540, 541), (496, 495, 527, 528), (483, 482, 514, 515), (510, 509, 541, 542), (497, 496, 528, 529), (484, 483, 515, 516), (511, 510, 542, 543), (498, 497, 529, 530), (485, 484, 516, 517), (481, 511, 543, 513), (499, 498, 530, 531), (486, 485, 517, 518), (500, 499, 531, 532), (487, 486, 518, 519), (501, 500, 532, 533), (488, 487, 519, 520), (502, 501, 533, 534), (489, 488, 520, 521), (503, 502, 534, 535), (490, 489, 521, 522), (504, 503, 535, 536), (491, 490, 522, 523), (505, 504, 536, 537), (492, 491, 523, 524), (506, 505, 537, 538), (493, 492, 524, 525), (544, 545, 547, 546), (546, 547, 549, 548), (548, 549, 551, 550), (550, 551, 553, 552), (552, 553, 555, 554), (554, 555, 557, 556), (556, 557, 559, 558), (558, 559, 561, 560), (560, 561, 563, 562), (562, 563, 565, 564), (564, 565, 567, 566), (566, 567, 569, 568), (568, 569, 571, 570), (570, 571, 573, 572), (572, 573, 575, 574), (574, 575, 577, 576), (576, 577, 579, 578), (578, 579, 581, 580), (580, 581, 583, 582), (582, 583, 585, 584), (584, 585, 587, 586), (586, 587, 589, 588), (588, 589, 591, 590), (590, 591, 593, 592), (592, 593, 595, 594), (594, 595, 597, 596), (596, 597, 599, 598), (598, 599, 601, 600), (600, 601, 603, 602), (602, 603, 605, 604), (547, 545, 607, 605, 603, 601, 599, 597, 595, 593, 591, 589, 587, 585, 583, 581, 579, 577, 575, 573, 571, 569, 567, 565, 563, 561, 559, 557, 555, 553, 551, 549), (604, 605, 607, 606), (606, 607, 545, 544), (544, 546, 548, 550, 552, 554, 556, 558, 560, 562, 564, 566, 568, 570, 572, 574, 576, 578, 580, 582, 584, 586, 588, 590, 592, 594, 596, 598, 600, 602, 604, 606), (610, 611, 613, 612), (612, 613, 615, 614), (614, 615, 617, 616), (616, 617, 619, 618), (618, 619, 621, 620), (620, 621, 623, 622), (622, 623, 625, 624), (624, 625, 627, 626), (626, 627, 629, 628), (628, 629, 631, 630), (630, 631, 633, 632), (632, 633, 635, 634), (634, 635, 637, 636), (636, 637, 639, 638), (638, 639, 641, 640), (640, 641, 643, 642), (642, 643, 645, 644), (644, 645, 647, 646), (646, 647, 649, 648), (648, 649, 651, 650), (650, 651, 653, 652), (652, 653, 655, 654), (654, 655, 657, 656), (656, 657, 659, 658), (658, 659, 661, 660), (757, 756, 762, 763), (660, 661, 663, 662), (687, 685, 698, 699), (662, 663, 665, 664), (676, 677, 608, 609), (664, 665, 667, 666), (689, 676, 693, 700), (666, 667, 669, 668), (674, 675, 679, 678), (668, 669, 671, 670), (613, 611, 673, 671, 669, 667, 665, 663, 661, 659, 657, 655, 653, 651, 649, 647, 645, 643, 641, 639, 637, 635, 633, 631, 629, 627, 625, 623, 621, 619, 617, 615), (608, 675, 680, 682), (670, 671, 673, 672), (672, 673, 611, 610), (610, 612, 614, 616, 618, 620, 622, 624, 626, 628, 630, 632, 634, 636, 638, 640, 642, 644, 646, 648, 650, 652, 654, 656, 658, 660, 662, 664, 666, 668, 670, 672), (680, 681, 685, 684), (675, 674, 681, 680), (674, 609, 683, 681), (609, 608, 682, 683), (687, 686, 684, 685), (683, 687, 699, 697), (754, 755, 759, 758), (683, 682, 686, 687), (691, 690, 688, 689), (754, 752, 765, 764), (677, 676, 689, 688), (678, 679, 690, 691), (693, 692, 702, 703), (700, 693, 703, 710), (692, 695, 705, 702), (691, 689, 700, 701), (609, 674, 695, 692), (685, 681, 696, 698), (676, 609, 692, 693), (674, 678, 694, 695), (681, 683, 697, 696), (678, 691, 701, 694), (706, 707, 717, 716), (707, 709, 719, 717), (703, 702, 712, 713), (697, 699, 709, 707), (696, 697, 707, 706), (701, 700, 710, 711), (699, 698, 708, 709), (695, 694, 704, 705), (694, 701, 711, 704), (698, 696, 706, 708), (719, 718, 728, 729), (721, 720, 730, 731), (716, 717, 727, 726), (711, 710, 720, 721), (709, 708, 718, 719), (705, 704, 714, 715), (704, 711, 721, 714), (708, 706, 716, 718), (702, 705, 715, 712), (710, 703, 713, 720), (725, 724, 734, 735), (729, 728, 738, 739), (731, 730, 740, 741), (715, 714, 724, 725), (714, 721, 731, 724), (718, 716, 726, 728), (712, 715, 725, 722), (720, 713, 723, 730), (713, 712, 722, 723), (717, 719, 729, 727), (735, 734, 744, 745), (739, 738, 748, 749), (741, 740, 750, 751), (724, 731, 741, 734), (728, 726, 736, 738), (722, 725, 735, 732), (730, 723, 733, 740), (723, 722, 732, 733), (727, 729, 739, 737), (726, 727, 737, 736), (745, 744, 743, 742), (743, 744, 751, 750), (746, 747, 749, 748), (734, 741, 751, 744), (738, 736, 746, 748), (732, 735, 745, 742), (740, 733, 743, 750), (733, 732, 742, 743), (737, 739, 749, 747), (736, 737, 747, 746), (754, 758, 756, 752), (759, 755, 753, 757), (760, 763, 771, 768), (756, 758, 761, 762), (759, 757, 763, 760), (758, 759, 760, 761), (767, 764, 772, 775), (755, 754, 764, 767), (752, 753, 766, 765), (753, 755, 767, 766), (769, 768, 771, 770), (761, 760, 768, 769), (763, 762, 770, 771), (762, 761, 769, 770), (773, 774, 775, 772), (765, 766, 774, 773), (766, 767, 775, 774), (764, 765, 773, 772)])
me_cylinder.polygons.foreach_set('material_index', [1, 1, 1, 1, 1, 1, 1, 1, 1, 1, 1, 1, 1, 1, 1, 1, 1, 1, 1, 1, 1, 1, 1, 1, 1, 1, 1, 1, 1, 1, 1, 1, 1, 0, 1, 1, 1, 1, 1, 1, 1, 1, 1, 1, 1, 1, 1, 1, 1, 1, 1, 1, 1, 1, 1, 1, 1, 1, 1, 1, 1, 1, 1, 1, 1, 1, 1, 1, 1, 1, 1, 1, 1, 1, 1, 1, 1, 1, 1, 1, 1, 1, 1, 1, 1, 1, 1, 1, 1, 1, 1, 1, 1, 1, 1, 1, 1, 1, 1, 1, 1, 1, 1, 1, 1, 1, 1, 1, 1, 1, 1, 1, 1, 1, 1, 1, 1, 1, 1, 1, 1, 1, 1, 1, 1, 1, 1, 1, 1, 1, 1, 1, 1, 1, 1, 1, 1, 1, 1, 1, 1, 1, 1, 1, 1, 1, 1, 1, 1, 1, 1, 1, 1, 1, 1, 1, 1, 1, 1, 1, 1, 1, 1, 1, 1, 1, 1, 1, 1, 1, 1, 1, 1, 1, 1, 1, 1, 1, 1, 1, 1, 1, 1, 1, 1, 1, 1, 1, 1, 1, 1, 1, 1, 1, 1, 1, 1, 1, 1, 1, 1, 1, 1, 1, 1, 1, 1, 1, 1, 1, 1, 1, 1, 1, 1, 1, 1, 1, 1, 1, 1, 1, 1, 1, 1, 1, 1, 1, 1, 1, 1, 1, 1, 1, 1, 1, 1, 1, 1, 1, 1, 1, 1, 1, 1, 1, 1, 1, 1, 1, 1, 1, 1, 1, 1, 1, 1, 1, 1, 1, 1, 1, 1, 1, 1, 1, 1, 1, 1, 1, 1, 1, 1, 1, 1, 1, 1, 1, 1, 1, 1, 1, 1, 1, 1, 1, 1, 1, 1, 1, 1, 1, 1, 1, 1, 1, 1, 1, 1, 1, 1, 1, 1, 1, 1, 1, 1, 1, 1, 1, 1, 1, 1, 1, 1, 1, 1, 1, 1, 1, 1, 1, 1, 1, 1, 1, 1, 1, 1, 1, 1, 1, 1, 1, 1, 1, 1, 1, 1, 1, 1, 1, 1, 1, 1, 1, 1, 1, 1, 1, 1, 1, 1, 1, 1, 1, 1, 1, 1, 1, 1, 1, 1, 1, 1, 1, 1, 1, 1, 1, 1, 1, 1, 1, 1, 1, 1, 1, 1, 1, 1, 1, 1, 1, 1, 1, 1, 1, 1, 1, 1, 1, 1, 1, 1, 1, 1, 1, 1, 1, 1, 1, 1, 1, 1, 1, 1, 1, 1, 1, 1, 1, 1, 1, 1, 1, 1, 1, 1, 1, 1, 1, 1, 1, 1, 1, 1, 1, 1, 1, 1, 1, 1, 1, 1, 1, 1, 1, 1, 1, 1, 1, 1, 1, 1, 1, 1, 1, 1, 1, 1, 1, 1, 1, 1, 1, 1, 1, 1, 1, 1, 1, 1, 1, 1, 1, 1, 1, 1, 1, 1, 1, 1, 1, 1, 1, 1, 1, 1, 1, 1, 1, 1, 1, 1, 1, 1, 1, 1, 1, 1, 1, 1, 1, 1, 1, 1, 1, 1, 1, 1, 1, 1, 1, 1, 1, 1, 1, 1, 1, 1, 1, 1, 1, 0, 0, 0, 0, 0, 0, 0, 0, 0, 0, 0, 0, 0, 0, 0, 0, 0, 0, 0, 0, 0, 0, 0, 0, 0, 0, 0, 0, 0, 0, 0, 0, 0, 0, 0, 0, 0, 0, 0, 0, 0, 0, 0, 0, 0, 0, 0, 0, 0, 0, 0, 0, 0, 0, 0, 0, 0, 0, 0, 0, 0, 0, 0, 0, 0, 0, 0, 0, 0, 0, 0, 0, 0, 0, 0, 0, 0, 0, 0, 0, 0, 0, 0, 0, 0, 0, 0, 0, 0, 0, 0, 0, 0, 0, 0, 0, 0, 0, 0, 0, 0, 0, 0, 0, 0, 0, 0, 0, 0, 0, 0, 0, 0, 0, 0, 0, 0, 0, 0, 0, 0, 0, 0, 0, 0, 0, 0, 0, 0, 0, 0, 0, 0, 0, 0, 0, 0, 0, 0, 0, 0, 0, 0, 0, 0, 0, 0, 0, 0, 0, 0, 0, 0, 0, 0, 0, 0, 0, 0, 0, 0, 0, 0, 0])
_uv = me_cylinder.uv_layers.new(name='UVMap')
_uv.uv.foreach_set('vector', [0.7692, 0.7493, 0.7692, 0.8208, 0.7686, 0.8208, 0.7686, 0.7493, 0.7686, 0.7493, 0.7686, 0.8208, 0.7681, 0.8208, 0.7681, 0.7493, 0.7681, 0.7493, 0.7681, 0.8208, 0.7675, 0.8208, 0.7675, 0.7493, 0.7675, 0.7493, 0.7675, 0.8208, 0.767, 0.8208, 0.767, 0.7493, 0.767, 0.7493, 0.767, 0.8208, 0.7664, 0.8208, 0.7664, 0.7493, 0.7664, 0.7493, 0.7664, 0.8208, 0.7658, 0.8208, 0.7658, 0.7493, 0.7658, 0.7493, 0.7658, 0.8208, 0.7653, 0.8208, 0.7653, 0.7493, 0.7653, 0.7493, 0.7653, 0.8208, 0.7647, 0.8208, 0.7647, 0.7493, 0.7647, 0.7493, 0.7647, 0.8208, 0.7642, 0.8208, 0.7642, 0.7493, 0.7642, 0.7493, 0.7642, 0.8208, 0.7636, 0.8208, 0.7636, 0.7493, 0.7636, 0.7493, 0.7636, 0.8208, 0.763, 0.8208, 0.763, 0.7493, 0.763, 0.7493, 0.763, 0.8208, 0.7625, 0.8208, 0.7625, 0.7493, 0.7625, 0.7493, 0.7625, 0.8208, 0.7619, 0.8208, 0.7619, 0.7493, 0.7619, 0.7493, 0.7619, 0.8208, 0.7613, 0.8208, 0.7613, 0.7493, 0.7613, 0.7493, 0.7613, 0.8208, 0.7608, 0.8208, 0.7608, 0.7493, 0.7608, 0.7493, 0.7608, 0.8208, 0.7602, 0.8208, 0.7602, 0.7493, 0.7602, 0.7493, 0.7602, 0.8208, 0.7597, 0.8208, 0.7597, 0.7493, 0.7597, 0.7493, 0.7597, 0.8208, 0.7591, 0.8208, 0.7591, 0.7493, 0.7591, 0.7493, 0.7591, 0.8208, 0.7585, 0.8208, 0.7585, 0.7493, 0.7585, 0.7493, 0.7585, 0.8208, 0.758, 0.8208, 0.758, 0.7493, 0.758, 0.7493, 0.758, 0.8208, 0.7574, 0.8208, 0.7574, 0.7493, 0.7574, 0.7493, 0.7574, 0.8208, 0.7569, 0.8208, 0.7569, 0.7493, 0.7569, 0.7493, 0.7569, 0.8208, 0.7563, 0.8208, 0.7563, 0.7493, 0.7563, 0.7493, 0.7563, 0.8208, 0.7557, 0.8208, 0.7557, 0.7493, 0.7557, 0.7493, 0.7557, 0.8208, 0.7552, 0.8208, 0.7552, 0.7493, 0.7552, 0.7493, 0.7552, 0.8208, 0.7546, 0.8208, 0.7546, 0.7493, 0.7546, 0.7493, 0.7546, 0.8208, 0.7541, 0.8208, 0.7541, 0.7493, 0.7541, 0.7493, 0.7541, 0.8208, 0.7535, 0.8208, 0.7535, 0.7493, 0.7535, 0.7493, 0.7535, 0.8208, 0.7529, 0.8208, 0.7529, 0.7493, 0.7529, 0.7493, 0.7529, 0.8208, 0.7524, 0.8208, 0.7524, 0.7493, 0.7675, 0.8208, 0.7681, 0.8208, 0.7681, 0.8208, 0.7675, 0.8208, 0.7524, 0.7493, 0.7524, 0.8208, 0.7518, 0.8208, 0.7518, 0.7493, 0.7518, 0.7493, 0.7518, 0.8208, 0.7513, 0.8208, 0.7513, 0.7493, 0.246, 0.6589, 0.2451, 0.735, 0.2027, 0.7355, 0.2029, 0.6588, 0.2199, 0.5609, 0.2203, 0.5609, 0.2203, 0.565, 0.2199, 0.565, 0.7625, 0.8208, 0.763, 0.8208, 0.763, 0.8208, 0.7625, 0.8208, 0.7574, 0.8208, 0.758, 0.8208, 0.758, 0.8208, 0.7574, 0.8208, 0.7524, 0.8208, 0.7529, 0.8208, 0.7529, 0.8208, 0.7524, 0.8208, 0.7647, 0.8208, 0.7653, 0.8208, 0.7653, 0.8208, 0.7647, 0.8208, 0.7597, 0.8208, 0.7602, 0.8208, 0.7602, 0.8208, 0.7597, 0.8208, 0.7546, 0.8208, 0.7552, 0.8208, 0.7552, 0.8208, 0.7546, 0.8208, 0.767, 0.8208, 0.7675, 0.8208, 0.7675, 0.8208, 0.767, 0.8208, 0.7619, 0.8208, 0.7625, 0.8208, 0.7625, 0.8208, 0.7619, 0.8208, 0.7569, 0.8208, 0.7574, 0.8208, 0.7574, 0.8208, 0.7569, 0.8208, 0.7518, 0.8208, 0.7524, 0.8208, 0.7524, 0.8208, 0.7518, 0.8208, 0.7642, 0.8208, 0.7647, 0.8208, 0.7647, 0.8208, 0.7642, 0.8208, 0.7591, 0.8208, 0.7597, 0.8208, 0.7597, 0.8208, 0.7591, 0.8208, 0.7541, 0.8208, 0.7546, 0.8208, 0.7546, 0.8208, 0.7541, 0.8208, 0.7664, 0.8208, 0.767, 0.8208, 0.767, 0.8208, 0.7664, 0.8208, 0.7613, 0.8208, 0.7619, 0.8208, 0.7619, 0.8208, 0.7613, 0.8208, 0.7563, 0.8208, 0.7569, 0.8208, 0.7569, 0.8208, 0.7563, 0.8208, 0.7686, 0.8208, 0.7692, 0.8208, 0.7692, 0.8208, 0.7686, 0.8208, 0.7513, 0.8208, 0.7518, 0.8208, 0.7518, 0.8208, 0.7513, 0.8208, 0.7636, 0.8208, 0.7642, 0.8208, 0.7642, 0.8208, 0.7636, 0.8208, 0.7585, 0.8208, 0.7591, 0.8208, 0.7591, 0.8208, 0.7585, 0.8208, 0.7535, 0.8208, 0.7541, 0.8208, 0.7541, 0.8208, 0.7535, 0.8208, 0.7658, 0.8208, 0.7664, 0.8208, 0.7664, 0.8208, 0.7658, 0.8208, 0.7608, 0.8208, 0.7613, 0.8208, 0.7613, 0.8208, 0.7608, 0.8208, 0.7557, 0.8208, 0.7563, 0.8208, 0.7563, 0.8208, 0.7557, 0.8208, 0.7681, 0.8208, 0.7686, 0.8208, 0.7686, 0.8208, 0.7681, 0.8208, 0.763, 0.8208, 0.7636, 0.8208, 0.7636, 0.8208, 0.763, 0.8208, 0.758, 0.8208, 0.7585, 0.8208, 0.7585, 0.8208, 0.758, 0.8208, 0.7529, 0.8208, 0.7535, 0.8208, 0.7535, 0.8208, 0.7529, 0.8208, 0.7653, 0.8208, 0.7658, 0.8208, 0.7658, 0.8208, 0.7653, 0.8208, 0.7602, 0.8208, 0.7608, 0.8208, 0.7608, 0.8208, 0.7602, 0.8208, 0.7552, 0.8208, 0.7557, 0.8208, 0.7557, 0.8208, 0.7552, 0.8208, 0.2215, 0.565, 0.2209, 0.565, 0.2206, 0.5688, 0.2214, 0.5688, 0.2228, 0.5609, 0.2234, 0.5609, 0.2234, 0.565, 0.2228, 0.565, 0.2203, 0.5609, 0.2199, 0.5609, 0.2199, 0.565, 0.2203, 0.565, 0.2222, 0.5609, 0.2228, 0.5609, 0.2228, 0.565, 0.2222, 0.565, 0.2209, 0.5609, 0.2203, 0.5609, 0.2203, 0.565, 0.2209, 0.565, 0.2215, 0.5609, 0.2222, 0.5609, 0.2222, 0.565, 0.2215, 0.565, 0.2215, 0.5609, 0.2209, 0.5609, 0.2209, 0.565, 0.2215, 0.565, 0.2209, 0.5609, 0.2215, 0.5609, 0.2215, 0.565, 0.2209, 0.565, 0.2222, 0.5609, 0.2215, 0.5609, 0.2215, 0.565, 0.2222, 0.565, 0.2203, 0.5609, 0.2209, 0.5609, 0.2209, 0.565, 0.2203, 0.565, 0.2228, 0.5609, 0.2222, 0.5609, 0.2222, 0.565, 0.2228, 0.565, 0.2199, 0.5609, 0.2203, 0.5609, 0.2203, 0.565, 0.2199, 0.565, 0.2234, 0.5609, 0.2228, 0.5609, 0.2228, 0.565, 0.2234, 0.565, 0.224, 0.5609, 0.2245, 0.5609, 0.2245, 0.565, 0.224, 0.565, 0.224, 0.5609, 0.2234, 0.5609, 0.2234, 0.565, 0.224, 0.565, 0.2234, 0.5609, 0.224, 0.5609, 0.224, 0.565, 0.2234, 0.565, 0.2228, 0.5609, 0.2222, 0.5609, 0.2222, 0.565, 0.2228, 0.565, 0.2245, 0.5609, 0.224, 0.5609, 0.224, 0.565, 0.2245, 0.565, 0.2228, 0.5609, 0.2234, 0.5609, 0.2234, 0.565, 0.2228, 0.565, 0.2234, 0.5609, 0.2228, 0.5609, 0.2228, 0.565, 0.2234, 0.565, 0.2203, 0.5609, 0.2199, 0.5609, 0.2199, 0.565, 0.2203, 0.565, 0.2222, 0.5609, 0.2228, 0.5609, 0.2228, 0.565, 0.2222, 0.565, 0.224, 0.5609, 0.2234, 0.5609, 0.2234, 0.565, 0.224, 0.565, 0.2209, 0.5609, 0.2203, 0.5609, 0.2203, 0.565, 0.2209, 0.565, 0.2215, 0.5609, 0.2222, 0.5609, 0.2222, 0.565, 0.2215, 0.565, 0.2245, 0.5609, 0.224, 0.5609, 0.224, 0.565, 0.2245, 0.565, 0.2215, 0.5609, 0.2209, 0.5609, 0.2209, 0.565, 0.2215, 0.565, 0.2209, 0.5609, 0.2215, 0.5609, 0.2215, 0.565, 0.2209, 0.565, 0.224, 0.5609, 0.2245, 0.5609, 0.2245, 0.565, 0.224, 0.565, 0.2222, 0.5609, 0.2215, 0.5609, 0.2215, 0.565, 0.2222, 0.565, 0.2203, 0.5609, 0.2209, 0.5609, 0.2209, 0.565, 0.2203, 0.565, 0.2234, 0.5609, 0.224, 0.5609, 0.224, 0.565, 0.2234, 0.565, 0.2237, 0.5688, 0.2229, 0.5688, 0.2232, 0.5711, 0.2242, 0.5711, 0.2209, 0.565, 0.2215, 0.565, 0.2214, 0.5688, 0.2206, 0.5688, 0.2222, 0.565, 0.2215, 0.565, 0.2214, 0.5688, 0.2222, 0.5688, 0.2203, 0.565, 0.2209, 0.565, 0.2206, 0.5688, 0.22, 0.5688, 0.2228, 0.565, 0.2222, 0.565, 0.2222, 0.5688, 0.2229, 0.5688, 0.2199, 0.565, 0.2203, 0.565, 0.22, 0.5688, 0.2194, 0.5688, 0.2234, 0.565, 0.2228, 0.565, 0.2229, 0.5688, 0.2237, 0.5688, 0.224, 0.565, 0.2245, 0.565, 0.225, 0.5688, 0.2244, 0.5688, 0.224, 0.565, 0.2234, 0.565, 0.2237, 0.5688, 0.2244, 0.5688, 0.2234, 0.565, 0.224, 0.565, 0.2244, 0.5688, 0.2237, 0.5688, 0.2228, 0.565, 0.2222, 0.565, 0.2222, 0.5688, 0.2229, 0.5688, 0.2245, 0.565, 0.224, 0.565, 0.2244, 0.5688, 0.225, 0.5688, 0.2228, 0.565, 0.2234, 0.565, 0.2237, 0.5688, 0.2229, 0.5688, 0.2234, 0.565, 0.2228, 0.565, 0.2229, 0.5688, 0.2237, 0.5688, 0.2203, 0.565, 0.2199, 0.565, 0.2194, 0.5688, 0.22, 0.5688, 0.2222, 0.565, 0.2228, 0.565, 0.2229, 0.5688, 0.2222, 0.5688, 0.224, 0.565, 0.2234, 0.565, 0.2237, 0.5688, 0.2244, 0.5688, 0.2209, 0.565, 0.2203, 0.565, 0.22, 0.5688, 0.2206, 0.5688, 0.2215, 0.565, 0.2222, 0.565, 0.2222, 0.5688, 0.2214, 0.5688, 0.2245, 0.565, 0.224, 0.565, 0.2244, 0.5688, 0.225, 0.5688, 0.2215, 0.565, 0.2209, 0.565, 0.2206, 0.5688, 0.2214, 0.5688, 0.2209, 0.565, 0.2215, 0.565, 0.2214, 0.5688, 0.2206, 0.5688, 0.224, 0.565, 0.2245, 0.565, 0.225, 0.5688, 0.2244, 0.5688, 0.2222, 0.565, 0.2215, 0.565, 0.2214, 0.5688, 0.2222, 0.5688, 0.2203, 0.565, 0.2209, 0.565, 0.2206, 0.5688, 0.22, 0.5688, 0.2234, 0.565, 0.224, 0.565, 0.2244, 0.5688, 0.2237, 0.5688, 0.2199, 0.565, 0.2203, 0.565, 0.22, 0.5688, 0.2194, 0.5688, 0.2228, 0.565, 0.2234, 0.565, 0.2237, 0.5688, 0.2229, 0.5688, 0.2203, 0.565, 0.2199, 0.565, 0.2194, 0.5688, 0.22, 0.5688, 0.2222, 0.565, 0.2228, 0.565, 0.2229, 0.5688, 0.2222, 0.5688, 0.2209, 0.565, 0.2203, 0.565, 0.22, 0.5688, 0.2206, 0.5688, 0.2215, 0.565, 0.2222, 0.565, 0.2222, 0.5688, 0.2214, 0.5688, 0.2271, 0.5725, 0.2274, 0.5738, 0.2289, 0.5734, 0.2285, 0.5718, 0.2244, 0.5688, 0.225, 0.5688, 0.2259, 0.5711, 0.2251, 0.5711, 0.2244, 0.5688, 0.2237, 0.5688, 0.2242, 0.5711, 0.2251, 0.5711, 0.2237, 0.5688, 0.2244, 0.5688, 0.2251, 0.5711, 0.2242, 0.5711, 0.2229, 0.5688, 0.2222, 0.5688, 0.2222, 0.5711, 0.2232, 0.5711, 0.225, 0.5688, 0.2244, 0.5688, 0.2251, 0.5711, 0.2259, 0.5711, 0.2229, 0.5688, 0.2237, 0.5688, 0.2242, 0.5711, 0.2232, 0.5711, 0.2237, 0.5688, 0.2229, 0.5688, 0.2232, 0.5711, 0.2242, 0.5711, 0.22, 0.5688, 0.2194, 0.5688, 0.2184, 0.5711, 0.2192, 0.5711, 0.2222, 0.5688, 0.2229, 0.5688, 0.2232, 0.5711, 0.2222, 0.5711, 0.2244, 0.5688, 0.2237, 0.5688, 0.2242, 0.5711, 0.2251, 0.5711, 0.2206, 0.5688, 0.22, 0.5688, 0.2192, 0.5711, 0.2201, 0.5711, 0.2214, 0.5688, 0.2222, 0.5688, 0.2222, 0.5711, 0.2211, 0.5711, 0.225, 0.5688, 0.2244, 0.5688, 0.2251, 0.5711, 0.2259, 0.5711, 0.2214, 0.5688, 0.2206, 0.5688, 0.2201, 0.5711, 0.2211, 0.5711, 0.2206, 0.5688, 0.2214, 0.5688, 0.2211, 0.5711, 0.2201, 0.5711, 0.2244, 0.5688, 0.225, 0.5688, 0.2259, 0.5711, 0.2251, 0.5711, 0.2222, 0.5688, 0.2214, 0.5688, 0.2211, 0.5711, 0.2222, 0.5711, 0.22, 0.5688, 0.2206, 0.5688, 0.2201, 0.5711, 0.2192, 0.5711, 0.2237, 0.5688, 0.2244, 0.5688, 0.2251, 0.5711, 0.2242, 0.5711, 0.2194, 0.5688, 0.22, 0.5688, 0.2192, 0.5711, 0.2184, 0.5711, 0.2229, 0.5688, 0.2237, 0.5688, 0.2242, 0.5711, 0.2232, 0.5711, 0.22, 0.5688, 0.2194, 0.5688, 0.2184, 0.5711, 0.2192, 0.5711, 0.2222, 0.5688, 0.2229, 0.5688, 0.2232, 0.5711, 0.2222, 0.5711, 0.2206, 0.5688, 0.22, 0.5688, 0.2192, 0.5711, 0.2201, 0.5711, 0.2214, 0.5688, 0.2222, 0.5688, 0.2222, 0.5711, 0.2211, 0.5711, 0.2214, 0.5688, 0.2206, 0.5688, 0.2201, 0.5711, 0.2211, 0.5711, 0.2206, 0.5688, 0.2214, 0.5688, 0.2211, 0.5711, 0.2201, 0.5711, 0.2222, 0.5688, 0.2214, 0.5688, 0.2211, 0.5711, 0.2222, 0.5711, 0.22, 0.5688, 0.2206, 0.5688, 0.2201, 0.5711, 0.2192, 0.5711, 0.2229, 0.5688, 0.2222, 0.5688, 0.2222, 0.5711, 0.2232, 0.5711, 0.2194, 0.5688, 0.22, 0.5688, 0.2192, 0.5711, 0.2184, 0.5711, 0.226, 0.5681, 0.227, 0.5691, 0.2282, 0.5677, 0.2269, 0.5664, 0.2168, 0.575, 0.2169, 0.5738, 0.2155, 0.5734, 0.2153, 0.575, 0.2266, 0.5714, 0.2271, 0.5725, 0.2285, 0.5718, 0.2278, 0.5704, 0.2169, 0.5763, 0.2168, 0.575, 0.2153, 0.575, 0.2155, 0.5767, 0.2259, 0.5704, 0.2266, 0.5714, 0.2278, 0.5704, 0.227, 0.5691, 0.2172, 0.5775, 0.2169, 0.5763, 0.2155, 0.5767, 0.2159, 0.5782, 0.2251, 0.5696, 0.2259, 0.5704, 0.227, 0.5691, 0.226, 0.5681, 0.2177, 0.5786, 0.2172, 0.5775, 0.2159, 0.5782, 0.2165, 0.5797, 0.2242, 0.569, 0.2251, 0.5696, 0.226, 0.5681, 0.2248, 0.5673, 0.2232, 0.5814, 0.2222, 0.5815, 0.2222, 0.5834, 0.2235, 0.5832, 0.2184, 0.5796, 0.2177, 0.5786, 0.2165, 0.5797, 0.2173, 0.5809, 0.2232, 0.5687, 0.2242, 0.569, 0.2248, 0.5673, 0.2235, 0.5669, 0.2242, 0.581, 0.2232, 0.5814, 0.2235, 0.5832, 0.2248, 0.5827, 0.2192, 0.5804, 0.2184, 0.5796, 0.2173, 0.5809, 0.2184, 0.582, 0.2222, 0.5685, 0.2232, 0.5687, 0.2235, 0.5669, 0.2222, 0.5667, 0.2251, 0.5804, 0.2242, 0.581, 0.2248, 0.5827, 0.226, 0.582, 0.2201, 0.581, 0.2192, 0.5804, 0.2184, 0.582, 0.2196, 0.5827, 0.2211, 0.5687, 0.2222, 0.5685, 0.2222, 0.5667, 0.2208, 0.5669, 0.2259, 0.5796, 0.2251, 0.5804, 0.226, 0.582, 0.227, 0.5809, 0.2211, 0.5814, 0.2201, 0.581, 0.2196, 0.5827, 0.2208, 0.5832, 0.2201, 0.569, 0.2211, 0.5687, 0.2208, 0.5669, 0.2196, 0.5673, 0.2266, 0.5786, 0.2259, 0.5796, 0.227, 0.5809, 0.2278, 0.5797, 0.2222, 0.5815, 0.2211, 0.5814, 0.2208, 0.5832, 0.2222, 0.5834, 0.2192, 0.5696, 0.2201, 0.569, 0.2196, 0.5673, 0.2184, 0.5681, 0.2271, 0.5775, 0.2266, 0.5786, 0.2278, 0.5797, 0.2285, 0.5782, 0.2184, 0.5704, 0.2192, 0.5696, 0.2184, 0.5681, 0.2173, 0.5691, 0.2274, 0.5763, 0.2271, 0.5775, 0.2285, 0.5782, 0.2289, 0.5767, 0.2177, 0.5714, 0.2184, 0.5704, 0.2173, 0.5691, 0.2165, 0.5704, 0.2275, 0.575, 0.2274, 0.5763, 0.2289, 0.5767, 0.229, 0.575, 0.2172, 0.5725, 0.2177, 0.5714, 0.2165, 0.5704, 0.2159, 0.5718, 0.2274, 0.5738, 0.2275, 0.575, 0.229, 0.575, 0.2289, 0.5734, 0.2169, 0.5738, 0.2172, 0.5725, 0.2159, 0.5718, 0.2155, 0.5734, 0.2222, 0.5646, 0.2238, 0.5648, 0.2242, 0.5624, 0.2222, 0.5622, 0.2165, 0.5797, 0.2159, 0.5782, 0.2143, 0.579, 0.2151, 0.5808, 0.2248, 0.5673, 0.226, 0.5681, 0.2269, 0.5664, 0.2254, 0.5654, 0.2235, 0.5832, 0.2222, 0.5834, 0.2222, 0.5854, 0.2238, 0.5852, 0.2173, 0.5809, 0.2165, 0.5797, 0.2151, 0.5808, 0.2161, 0.5824, 0.2235, 0.5669, 0.2248, 0.5673, 0.2254, 0.5654, 0.2238, 0.5648, 0.2248, 0.5827, 0.2235, 0.5832, 0.2238, 0.5852, 0.2254, 0.5846, 0.2184, 0.582, 0.2173, 0.5809, 0.2161, 0.5824, 0.2174, 0.5837, 0.2222, 0.5667, 0.2235, 0.5669, 0.2238, 0.5648, 0.2222, 0.5646, 0.226, 0.582, 0.2248, 0.5827, 0.2254, 0.5846, 0.2269, 0.5837, 0.2196, 0.5827, 0.2184, 0.582, 0.2174, 0.5837, 0.2189, 0.5846, 0.2208, 0.5669, 0.2222, 0.5667, 0.2222, 0.5646, 0.2205, 0.5648, 0.227, 0.5809, 0.226, 0.582, 0.2269, 0.5837, 0.2282, 0.5824, 0.2208, 0.5832, 0.2196, 0.5827, 0.2189, 0.5846, 0.2205, 0.5852, 0.2196, 0.5673, 0.2208, 0.5669, 0.2205, 0.5648, 0.2189, 0.5654, 0.2278, 0.5797, 0.227, 0.5809, 0.2282, 0.5824, 0.2293, 0.5808, 0.2222, 0.5834, 0.2208, 0.5832, 0.2205, 0.5852, 0.2222, 0.5854, 0.2184, 0.5681, 0.2196, 0.5673, 0.2189, 0.5654, 0.2174, 0.5664, 0.2285, 0.5782, 0.2278, 0.5797, 0.2293, 0.5808, 0.2301, 0.579, 0.2173, 0.5691, 0.2184, 0.5681, 0.2174, 0.5664, 0.2161, 0.5677, 0.2289, 0.5767, 0.2285, 0.5782, 0.2301, 0.579, 0.2305, 0.5771, 0.2165, 0.5704, 0.2173, 0.5691, 0.2161, 0.5677, 0.2151, 0.5693, 0.229, 0.575, 0.2289, 0.5767, 0.2305, 0.5771, 0.2307, 0.575, 0.2159, 0.5718, 0.2165, 0.5704, 0.2151, 0.5693, 0.2143, 0.5711, 0.2289, 0.5734, 0.229, 0.575, 0.2307, 0.575, 0.2305, 0.573, 0.2155, 0.5734, 0.2159, 0.5718, 0.2143, 0.5711, 0.2138, 0.573, 0.2285, 0.5718, 0.2289, 0.5734, 0.2305, 0.573, 0.2301, 0.5711, 0.2153, 0.575, 0.2155, 0.5734, 0.2138, 0.573, 0.2136, 0.575, 0.2278, 0.5704, 0.2285, 0.5718, 0.2301, 0.5711, 0.2293, 0.5693, 0.2155, 0.5767, 0.2153, 0.575, 0.2136, 0.575, 0.2138, 0.5771, 0.227, 0.5691, 0.2278, 0.5704, 0.2293, 0.5693, 0.2282, 0.5677, 0.2159, 0.5782, 0.2155, 0.5767, 0.2138, 0.5771, 0.2143, 0.579, 0.2163, 0.5757, 0.2181, 0.5757, 0.218, 0.5764, 0.2161, 0.5764, 0.2269, 0.5837, 0.2254, 0.5846, 0.2262, 0.5869, 0.228, 0.5857, 0.2189, 0.5846, 0.2174, 0.5837, 0.2163, 0.5857, 0.2181, 0.5869, 0.2205, 0.5648, 0.2222, 0.5646, 0.2222, 0.5622, 0.2201, 0.5624, 0.2282, 0.5824, 0.2269, 0.5837, 0.228, 0.5857, 0.2296, 0.5841, 0.2205, 0.5852, 0.2189, 0.5846, 0.2181, 0.5869, 0.2201, 0.5876, 0.2189, 0.5654, 0.2205, 0.5648, 0.2201, 0.5624, 0.2181, 0.5632, 0.2293, 0.5808, 0.2282, 0.5824, 0.2296, 0.5841, 0.2309, 0.5822, 0.2222, 0.5854, 0.2205, 0.5852, 0.2201, 0.5876, 0.2222, 0.5879, 0.2174, 0.5664, 0.2189, 0.5654, 0.2181, 0.5632, 0.2163, 0.5644, 0.2301, 0.579, 0.2293, 0.5808, 0.2309, 0.5822, 0.2319, 0.5799, 0.2161, 0.5677, 0.2174, 0.5664, 0.2163, 0.5644, 0.2147, 0.5659, 0.2305, 0.5771, 0.2301, 0.579, 0.2319, 0.5799, 0.2325, 0.5775, 0.2151, 0.5693, 0.2161, 0.5677, 0.2147, 0.5659, 0.2134, 0.5679, 0.2307, 0.575, 0.2305, 0.5771, 0.2325, 0.5775, 0.2327, 0.575, 0.2143, 0.5711, 0.2151, 0.5693, 0.2134, 0.5679, 0.2124, 0.5701, 0.2305, 0.573, 0.2307, 0.575, 0.2327, 0.575, 0.2325, 0.5725, 0.2138, 0.573, 0.2143, 0.5711, 0.2124, 0.5701, 0.2118, 0.5725, 0.2301, 0.5711, 0.2305, 0.573, 0.2325, 0.5725, 0.2319, 0.5701, 0.2136, 0.575, 0.2138, 0.573, 0.2118, 0.5725, 0.2116, 0.575, 0.2293, 0.5693, 0.2301, 0.5711, 0.2319, 0.5701, 0.2309, 0.5679, 0.2138, 0.5771, 0.2136, 0.575, 0.2116, 0.575, 0.2118, 0.5775, 0.2282, 0.5677, 0.2293, 0.5693, 0.2309, 0.5679, 0.2296, 0.5659, 0.2143, 0.579, 0.2138, 0.5771, 0.2118, 0.5775, 0.2124, 0.5799, 0.2269, 0.5664, 0.2282, 0.5677, 0.2296, 0.5659, 0.228, 0.5644, 0.2151, 0.5808, 0.2143, 0.579, 0.2124, 0.5799, 0.2134, 0.5822, 0.2254, 0.5654, 0.2269, 0.5664, 0.228, 0.5644, 0.2262, 0.5632, 0.2238, 0.5852, 0.2222, 0.5854, 0.2222, 0.5879, 0.2242, 0.5876, 0.2161, 0.5824, 0.2151, 0.5808, 0.2134, 0.5822, 0.2147, 0.5841, 0.2238, 0.5648, 0.2254, 0.5654, 0.2262, 0.5632, 0.2242, 0.5624, 0.2254, 0.5846, 0.2238, 0.5852, 0.2242, 0.5876, 0.2262, 0.5869, 0.2174, 0.5837, 0.2161, 0.5824, 0.2147, 0.5841, 0.2163, 0.5857, 0.218, 0.5764, 0.2161, 0.5764, 0.2161, 0.5771, 0.218, 0.5771, 0.2262, 0.5757, 0.228, 0.5757, 0.2282, 0.5764, 0.2263, 0.5764, 0.2147, 0.5757, 0.2163, 0.5757, 0.2161, 0.5764, 0.2145, 0.5764, 0.2242, 0.5757, 0.2262, 0.5757, 0.2263, 0.5764, 0.2243, 0.5764, 0.2163, 0.5757, 0.2147, 0.5757, 0.2145, 0.5764, 0.2161, 0.5764, 0.2222, 0.5757, 0.2242, 0.5757, 0.2243, 0.5764, 0.2222, 0.5764, 0.2181, 0.5757, 0.2163, 0.5757, 0.2161, 0.5764, 0.218, 0.5764, 0.2201, 0.5757, 0.2222, 0.5757, 0.2222, 0.5764, 0.22, 0.5764, 0.2201, 0.5757, 0.2181, 0.5757, 0.218, 0.5764, 0.22, 0.5764, 0.2181, 0.5757, 0.2201, 0.5757, 0.22, 0.5764, 0.218, 0.5764, 0.2222, 0.5757, 0.2201, 0.5757, 0.22, 0.5764, 0.2222, 0.5764, 0.2163, 0.5757, 0.2181, 0.5757, 0.218, 0.5764, 0.2161, 0.5764, 0.2242, 0.5757, 0.2222, 0.5757, 0.2222, 0.5764, 0.2243, 0.5764, 0.2147, 0.5757, 0.2163, 0.5757, 0.2161, 0.5764, 0.2145, 0.5764, 0.2262, 0.5757, 0.2242, 0.5757, 0.2243, 0.5764, 0.2263, 0.5764, 0.228, 0.5757, 0.2296, 0.5757, 0.2299, 0.5764, 0.2282, 0.5764, 0.228, 0.5757, 0.2262, 0.5757, 0.2263, 0.5764, 0.2282, 0.5764, 0.2262, 0.5757, 0.228, 0.5757, 0.2282, 0.5764, 0.2263, 0.5764, 0.2242, 0.5757, 0.2222, 0.5757, 0.2222, 0.5764, 0.2243, 0.5764, 0.2296, 0.5757, 0.228, 0.5757, 0.2282, 0.5764, 0.2299, 0.5764, 0.2242, 0.5757, 0.2262, 0.5757, 0.2263, 0.5764, 0.2243, 0.5764, 0.2262, 0.5757, 0.2242, 0.5757, 0.2243, 0.5764, 0.2263, 0.5764, 0.2163, 0.5757, 0.2147, 0.5757, 0.2145, 0.5764, 0.2161, 0.5764, 0.2222, 0.5757, 0.2242, 0.5757, 0.2243, 0.5764, 0.2222, 0.5764, 0.228, 0.5757, 0.2262, 0.5757, 0.2263, 0.5764, 0.2282, 0.5764, 0.2181, 0.5757, 0.2163, 0.5757, 0.2161, 0.5764, 0.218, 0.5764, 0.2201, 0.5757, 0.2222, 0.5757, 0.2222, 0.5764, 0.22, 0.5764, 0.2296, 0.5757, 0.228, 0.5757, 0.2282, 0.5764, 0.2299, 0.5764, 0.2201, 0.5757, 0.2181, 0.5757, 0.218, 0.5764, 0.22, 0.5764, 0.2181, 0.5757, 0.2201, 0.5757, 0.22, 0.5764, 0.218, 0.5764, 0.228, 0.5757, 0.2296, 0.5757, 0.2299, 0.5764, 0.2282, 0.5764, 0.2222, 0.5757, 0.2201, 0.5757, 0.22, 0.5764, 0.2222, 0.5764, 0.2243, 0.5771, 0.2222, 0.5771, 0.2222, 0.5779, 0.2242, 0.5779, 0.22, 0.5764, 0.2222, 0.5764, 0.2222, 0.5771, 0.22, 0.5771, 0.22, 0.5764, 0.218, 0.5764, 0.218, 0.5771, 0.22, 0.5771, 0.218, 0.5764, 0.22, 0.5764, 0.22, 0.5771, 0.218, 0.5771, 0.2222, 0.5764, 0.22, 0.5764, 0.22, 0.5771, 0.2222, 0.5771, 0.2161, 0.5764, 0.218, 0.5764, 0.218, 0.5771, 0.2161, 0.5771, 0.2243, 0.5764, 0.2222, 0.5764, 0.2222, 0.5771, 0.2243, 0.5771, 0.2145, 0.5764, 0.2161, 0.5764, 0.2161, 0.5771, 0.2145, 0.5771, 0.2263, 0.5764, 0.2243, 0.5764, 0.2243, 0.5771, 0.2263, 0.5771, 0.2282, 0.5764, 0.2299, 0.5764, 0.2299, 0.5771, 0.2282, 0.5771, 0.2282, 0.5764, 0.2263, 0.5764, 0.2263, 0.5771, 0.2282, 0.5771, 0.2263, 0.5764, 0.2282, 0.5764, 0.2282, 0.5771, 0.2263, 0.5771, 0.2243, 0.5764, 0.2222, 0.5764, 0.2222, 0.5771, 0.2243, 0.5771, 0.2299, 0.5764, 0.2282, 0.5764, 0.2282, 0.5771, 0.2299, 0.5771, 0.2243, 0.5764, 0.2263, 0.5764, 0.2263, 0.5771, 0.2243, 0.5771, 0.2263, 0.5764, 0.2243, 0.5764, 0.2243, 0.5771, 0.2263, 0.5771, 0.2161, 0.5764, 0.2145, 0.5764, 0.2145, 0.5771, 0.2161, 0.5771, 0.2222, 0.5764, 0.2243, 0.5764, 0.2243, 0.5771, 0.2222, 0.5771, 0.2282, 0.5764, 0.2263, 0.5764, 0.2263, 0.5771, 0.2282, 0.5771, 0.218, 0.5764, 0.2161, 0.5764, 0.2161, 0.5771, 0.218, 0.5771, 0.22, 0.5764, 0.2222, 0.5764, 0.2222, 0.5771, 0.22, 0.5771, 0.2299, 0.5764, 0.2282, 0.5764, 0.2282, 0.5771, 0.2299, 0.5771, 0.22, 0.5764, 0.218, 0.5764, 0.218, 0.5771, 0.22, 0.5771, 0.218, 0.5764, 0.22, 0.5764, 0.22, 0.5771, 0.218, 0.5771, 0.2282, 0.5764, 0.2299, 0.5764, 0.2299, 0.5771, 0.2282, 0.5771, 0.2222, 0.5764, 0.22, 0.5764, 0.22, 0.5771, 0.2222, 0.5771, 0.2161, 0.5764, 0.218, 0.5764, 0.218, 0.5771, 0.2161, 0.5771, 0.2263, 0.5764, 0.2282, 0.5764, 0.2282, 0.5771, 0.2263, 0.5771, 0.2145, 0.5764, 0.2161, 0.5764, 0.2161, 0.5771, 0.2145, 0.5771, 0.2243, 0.5764, 0.2263, 0.5764, 0.2263, 0.5771, 0.2243, 0.5771, 0.2161, 0.5764, 0.2145, 0.5764, 0.2145, 0.5771, 0.2161, 0.5771, 0.2222, 0.5764, 0.2243, 0.5764, 0.2243, 0.5771, 0.2222, 0.5771, 0.2148, 0.584, 0.2135, 0.5821, 0.2142, 0.5815, 0.2154, 0.5833, 0.2145, 0.5771, 0.2161, 0.5771, 0.2164, 0.5779, 0.2148, 0.5779, 0.2263, 0.5771, 0.2243, 0.5771, 0.2242, 0.5779, 0.2262, 0.5779, 0.2282, 0.5771, 0.2299, 0.5771, 0.2296, 0.5779, 0.228, 0.5779, 0.2282, 0.5771, 0.2263, 0.5771, 0.2262, 0.5779, 0.228, 0.5779, 0.2263, 0.5771, 0.2282, 0.5771, 0.228, 0.5779, 0.2262, 0.5779, 0.2243, 0.5771, 0.2222, 0.5771, 0.2222, 0.5779, 0.2242, 0.5779, 0.2299, 0.5771, 0.2282, 0.5771, 0.228, 0.5779, 0.2296, 0.5779, 0.2243, 0.5771, 0.2263, 0.5771, 0.2262, 0.5779, 0.2242, 0.5779, 0.2263, 0.5771, 0.2243, 0.5771, 0.2242, 0.5779, 0.2262, 0.5779, 0.2161, 0.5771, 0.2145, 0.5771, 0.2148, 0.5779, 0.2164, 0.5779, 0.2222, 0.5771, 0.2243, 0.5771, 0.2242, 0.5779, 0.2222, 0.5779, 0.2282, 0.5771, 0.2263, 0.5771, 0.2262, 0.5779, 0.228, 0.5779, 0.218, 0.5771, 0.2161, 0.5771, 0.2164, 0.5779, 0.2182, 0.5779, 0.22, 0.5771, 0.2222, 0.5771, 0.2222, 0.5779, 0.2201, 0.5779, 0.2299, 0.5771, 0.2282, 0.5771, 0.228, 0.5779, 0.2296, 0.5779, 0.22, 0.5771, 0.218, 0.5771, 0.2182, 0.5779, 0.2201, 0.5779, 0.218, 0.5771, 0.22, 0.5771, 0.2201, 0.5779, 0.2182, 0.5779, 0.2282, 0.5771, 0.2299, 0.5771, 0.2296, 0.5779, 0.228, 0.5779, 0.2222, 0.5771, 0.22, 0.5771, 0.2201, 0.5779, 0.2222, 0.5779, 0.2161, 0.5771, 0.218, 0.5771, 0.2182, 0.5779, 0.2164, 0.5779, 0.2263, 0.5771, 0.2282, 0.5771, 0.228, 0.5779, 0.2262, 0.5779, 0.2145, 0.5771, 0.2161, 0.5771, 0.2164, 0.5779, 0.2148, 0.5779, 0.2243, 0.5771, 0.2263, 0.5771, 0.2262, 0.5779, 0.2242, 0.5779, 0.2161, 0.5771, 0.2145, 0.5771, 0.2148, 0.5779, 0.2164, 0.5779, 0.2222, 0.5771, 0.2243, 0.5771, 0.2242, 0.5779, 0.2222, 0.5779, 0.218, 0.5771, 0.2161, 0.5771, 0.2164, 0.5779, 0.2182, 0.5779, 0.22, 0.5771, 0.2222, 0.5771, 0.2222, 0.5779, 0.2201, 0.5779, 0.22, 0.5771, 0.218, 0.5771, 0.2182, 0.5779, 0.2201, 0.5779, 0.218, 0.5771, 0.22, 0.5771, 0.2201, 0.5779, 0.2182, 0.5779, 0.2222, 0.5771, 0.22, 0.5771, 0.2201, 0.5779, 0.2222, 0.5779, 0.2161, 0.5771, 0.218, 0.5771, 0.2182, 0.5779, 0.2164, 0.5779, 0.2203, 0.5865, 0.2185, 0.5858, 0.2192, 0.5838, 0.2207, 0.5843, 0.2242, 0.5625, 0.2262, 0.5633, 0.2258, 0.5643, 0.224, 0.5636, 0.2262, 0.5868, 0.2242, 0.5875, 0.224, 0.5865, 0.2258, 0.5858, 0.2164, 0.5856, 0.2148, 0.584, 0.2154, 0.5833, 0.2169, 0.5847, 0.2222, 0.5623, 0.2242, 0.5625, 0.224, 0.5636, 0.2222, 0.5634, 0.228, 0.5856, 0.2262, 0.5868, 0.2258, 0.5858, 0.2275, 0.5847, 0.2182, 0.5868, 0.2164, 0.5856, 0.2169, 0.5847, 0.2185, 0.5858, 0.2201, 0.5625, 0.2222, 0.5623, 0.2222, 0.5634, 0.2203, 0.5636, 0.2296, 0.584, 0.228, 0.5856, 0.2275, 0.5847, 0.2289, 0.5833, 0.2201, 0.5875, 0.2182, 0.5868, 0.2185, 0.5858, 0.2203, 0.5865, 0.2182, 0.5633, 0.2201, 0.5625, 0.2203, 0.5636, 0.2185, 0.5643, 0.2309, 0.5821, 0.2296, 0.584, 0.2289, 0.5833, 0.2301, 0.5815, 0.2222, 0.5878, 0.2201, 0.5875, 0.2203, 0.5865, 0.2222, 0.5867, 0.2164, 0.5644, 0.2182, 0.5633, 0.2185, 0.5643, 0.2169, 0.5653, 0.2318, 0.5799, 0.2309, 0.5821, 0.2301, 0.5815, 0.231, 0.5795, 0.2148, 0.566, 0.2164, 0.5644, 0.2169, 0.5653, 0.2154, 0.5668, 0.2324, 0.5775, 0.2318, 0.5799, 0.231, 0.5795, 0.2316, 0.5773, 0.2135, 0.5679, 0.2148, 0.566, 0.2154, 0.5668, 0.2142, 0.5686, 0.2326, 0.575, 0.2324, 0.5775, 0.2316, 0.5773, 0.2317, 0.575, 0.2125, 0.5702, 0.2135, 0.5679, 0.2142, 0.5686, 0.2133, 0.5706, 0.2324, 0.5725, 0.2326, 0.575, 0.2317, 0.575, 0.2316, 0.5728, 0.2119, 0.5725, 0.2125, 0.5702, 0.2133, 0.5706, 0.2128, 0.5728, 0.2318, 0.5702, 0.2324, 0.5725, 0.2316, 0.5728, 0.231, 0.5706, 0.2117, 0.575, 0.2119, 0.5725, 0.2128, 0.5728, 0.2126, 0.575, 0.2309, 0.5679, 0.2318, 0.5702, 0.231, 0.5706, 0.2301, 0.5686, 0.2119, 0.5775, 0.2117, 0.575, 0.2126, 0.575, 0.2128, 0.5773, 0.2296, 0.566, 0.2309, 0.5679, 0.2301, 0.5686, 0.2289, 0.5668, 0.2125, 0.5799, 0.2119, 0.5775, 0.2128, 0.5773, 0.2133, 0.5795, 0.228, 0.5644, 0.2296, 0.566, 0.2289, 0.5668, 0.2275, 0.5653, 0.2135, 0.5821, 0.2125, 0.5799, 0.2133, 0.5795, 0.2142, 0.5815, 0.2262, 0.5633, 0.228, 0.5644, 0.2275, 0.5653, 0.2258, 0.5643, 0.2242, 0.5875, 0.2222, 0.5878, 0.2222, 0.5867, 0.224, 0.5865, 0.2157, 0.5698, 0.2167, 0.5683, 0.2178, 0.5697, 0.2171, 0.5709, 0.2185, 0.5643, 0.2203, 0.5636, 0.2207, 0.5658, 0.2192, 0.5663, 0.2301, 0.5815, 0.2289, 0.5833, 0.2277, 0.5817, 0.2286, 0.5803, 0.2222, 0.5867, 0.2203, 0.5865, 0.2207, 0.5843, 0.2222, 0.5845, 0.2169, 0.5653, 0.2185, 0.5643, 0.2192, 0.5663, 0.2179, 0.5672, 0.231, 0.5795, 0.2301, 0.5815, 0.2286, 0.5803, 0.2293, 0.5787, 0.2154, 0.5668, 0.2169, 0.5653, 0.2179, 0.5672, 0.2167, 0.5683, 0.2316, 0.5773, 0.231, 0.5795, 0.2293, 0.5787, 0.2298, 0.5769, 0.2142, 0.5686, 0.2154, 0.5668, 0.2167, 0.5683, 0.2157, 0.5698, 0.2317, 0.575, 0.2316, 0.5773, 0.2298, 0.5769, 0.2299, 0.575, 0.2133, 0.5706, 0.2142, 0.5686, 0.2157, 0.5698, 0.215, 0.5714, 0.2316, 0.5728, 0.2317, 0.575, 0.2299, 0.575, 0.2298, 0.5732, 0.2128, 0.5728, 0.2133, 0.5706, 0.215, 0.5714, 0.2146, 0.5732, 0.231, 0.5706, 0.2316, 0.5728, 0.2298, 0.5732, 0.2293, 0.5714, 0.2126, 0.575, 0.2128, 0.5728, 0.2146, 0.5732, 0.2144, 0.575, 0.2301, 0.5686, 0.231, 0.5706, 0.2293, 0.5714, 0.2286, 0.5698, 0.2128, 0.5773, 0.2126, 0.575, 0.2144, 0.575, 0.2146, 0.5769, 0.2289, 0.5668, 0.2301, 0.5686, 0.2286, 0.5698, 0.2277, 0.5683, 0.2133, 0.5795, 0.2128, 0.5773, 0.2146, 0.5769, 0.215, 0.5787, 0.2275, 0.5653, 0.2289, 0.5668, 0.2277, 0.5683, 0.2265, 0.5672, 0.2142, 0.5815, 0.2133, 0.5795, 0.215, 0.5787, 0.2157, 0.5803, 0.2258, 0.5643, 0.2275, 0.5653, 0.2265, 0.5672, 0.2251, 0.5663, 0.224, 0.5865, 0.2222, 0.5867, 0.2222, 0.5845, 0.2237, 0.5843, 0.2154, 0.5833, 0.2142, 0.5815, 0.2157, 0.5803, 0.2167, 0.5817, 0.224, 0.5636, 0.2258, 0.5643, 0.2251, 0.5663, 0.2237, 0.5658, 0.2258, 0.5858, 0.224, 0.5865, 0.2237, 0.5843, 0.2251, 0.5838, 0.2169, 0.5847, 0.2154, 0.5833, 0.2167, 0.5817, 0.2179, 0.5829, 0.2222, 0.5634, 0.224, 0.5636, 0.2237, 0.5658, 0.2222, 0.5656, 0.2275, 0.5847, 0.2258, 0.5858, 0.2251, 0.5838, 0.2265, 0.5829, 0.2185, 0.5858, 0.2169, 0.5847, 0.2179, 0.5829, 0.2192, 0.5838, 0.2203, 0.5636, 0.2222, 0.5634, 0.2222, 0.5656, 0.2207, 0.5658, 0.2289, 0.5833, 0.2275, 0.5847, 0.2265, 0.5829, 0.2277, 0.5817, 0.216, 0.575, 0.2161, 0.5736, 0.2187, 0.5742, 0.2186, 0.575, 0.2299, 0.575, 0.2298, 0.5769, 0.2282, 0.5765, 0.2283, 0.575, 0.215, 0.5714, 0.2157, 0.5698, 0.2171, 0.5709, 0.2165, 0.5722, 0.2298, 0.5732, 0.2299, 0.575, 0.2283, 0.575, 0.2282, 0.5736, 0.2146, 0.5732, 0.215, 0.5714, 0.2165, 0.5722, 0.2161, 0.5736, 0.2293, 0.5714, 0.2298, 0.5732, 0.2282, 0.5736, 0.2278, 0.5722, 0.2144, 0.575, 0.2146, 0.5732, 0.2161, 0.5736, 0.216, 0.575, 0.2286, 0.5698, 0.2293, 0.5714, 0.2278, 0.5722, 0.2273, 0.5709, 0.2146, 0.5769, 0.2144, 0.575, 0.216, 0.575, 0.2161, 0.5765, 0.2277, 0.5683, 0.2286, 0.5698, 0.2273, 0.5709, 0.2265, 0.5697, 0.215, 0.5787, 0.2146, 0.5769, 0.2161, 0.5765, 0.2165, 0.5779, 0.2265, 0.5672, 0.2277, 0.5683, 0.2265, 0.5697, 0.2256, 0.5688, 0.2157, 0.5803, 0.215, 0.5787, 0.2165, 0.5779, 0.2171, 0.5792, 0.2251, 0.5663, 0.2265, 0.5672, 0.2256, 0.5688, 0.2245, 0.5681, 0.2237, 0.5843, 0.2222, 0.5845, 0.2222, 0.5825, 0.2234, 0.5824, 0.2167, 0.5817, 0.2157, 0.5803, 0.2171, 0.5792, 0.2178, 0.5803, 0.2237, 0.5658, 0.2251, 0.5663, 0.2245, 0.5681, 0.2234, 0.5677, 0.2251, 0.5838, 0.2237, 0.5843, 0.2234, 0.5824, 0.2245, 0.5819, 0.2179, 0.5829, 0.2167, 0.5817, 0.2178, 0.5803, 0.2188, 0.5813, 0.2222, 0.5656, 0.2237, 0.5658, 0.2234, 0.5677, 0.2222, 0.5675, 0.2265, 0.5829, 0.2251, 0.5838, 0.2245, 0.5819, 0.2256, 0.5813, 0.2192, 0.5838, 0.2179, 0.5829, 0.2188, 0.5813, 0.2198, 0.5819, 0.2207, 0.5658, 0.2222, 0.5656, 0.2222, 0.5675, 0.221, 0.5677, 0.2277, 0.5817, 0.2265, 0.5829, 0.2256, 0.5813, 0.2265, 0.5803, 0.2207, 0.5843, 0.2192, 0.5838, 0.2198, 0.5819, 0.221, 0.5824, 0.2192, 0.5663, 0.2207, 0.5658, 0.221, 0.5677, 0.2198, 0.5681, 0.2286, 0.5803, 0.2277, 0.5817, 0.2265, 0.5803, 0.2273, 0.5792, 0.2222, 0.5845, 0.2207, 0.5843, 0.221, 0.5824, 0.2222, 0.5825, 0.2179, 0.5672, 0.2192, 0.5663, 0.2198, 0.5681, 0.2188, 0.5688, 0.2293, 0.5787, 0.2286, 0.5803, 0.2273, 0.5792, 0.2278, 0.5779, 0.2167, 0.5683, 0.2179, 0.5672, 0.2188, 0.5688, 0.2178, 0.5697, 0.2298, 0.5769, 0.2293, 0.5787, 0.2278, 0.5779, 0.2282, 0.5765, 0.2192, 0.5775, 0.2189, 0.5767, 0.2215, 0.5754, 0.2215, 0.5755, 0.2273, 0.5709, 0.2278, 0.5722, 0.2255, 0.5734, 0.2251, 0.5726, 0.2161, 0.5765, 0.216, 0.575, 0.2186, 0.575, 0.2187, 0.5759, 0.2265, 0.5697, 0.2273, 0.5709, 0.2251, 0.5726, 0.2247, 0.572, 0.2165, 0.5779, 0.2161, 0.5765, 0.2187, 0.5759, 0.2189, 0.5767, 0.2256, 0.5688, 0.2265, 0.5697, 0.2247, 0.572, 0.2242, 0.5714, 0.2171, 0.5792, 0.2165, 0.5779, 0.2189, 0.5767, 0.2192, 0.5775, 0.2245, 0.5681, 0.2256, 0.5688, 0.2242, 0.5714, 0.2235, 0.571, 0.2234, 0.5824, 0.2222, 0.5825, 0.2222, 0.5794, 0.2229, 0.5793, 0.2178, 0.5803, 0.2171, 0.5792, 0.2192, 0.5775, 0.2196, 0.5781, 0.2234, 0.5677, 0.2245, 0.5681, 0.2235, 0.571, 0.2229, 0.5708, 0.2245, 0.5819, 0.2234, 0.5824, 0.2229, 0.5793, 0.2235, 0.5791, 0.2188, 0.5813, 0.2178, 0.5803, 0.2196, 0.5781, 0.2202, 0.5787, 0.2222, 0.5675, 0.2234, 0.5677, 0.2229, 0.5708, 0.2222, 0.5707, 0.2256, 0.5813, 0.2245, 0.5819, 0.2235, 0.5791, 0.2242, 0.5787, 0.2198, 0.5819, 0.2188, 0.5813, 0.2202, 0.5787, 0.2208, 0.5791, 0.221, 0.5677, 0.2222, 0.5675, 0.2222, 0.5707, 0.2215, 0.5708, 0.2265, 0.5803, 0.2256, 0.5813, 0.2242, 0.5787, 0.2247, 0.5781, 0.221, 0.5824, 0.2198, 0.5819, 0.2208, 0.5791, 0.2215, 0.5793, 0.2198, 0.5681, 0.221, 0.5677, 0.2215, 0.5708, 0.2208, 0.571, 0.2273, 0.5792, 0.2265, 0.5803, 0.2247, 0.5781, 0.2251, 0.5775, 0.2222, 0.5825, 0.221, 0.5824, 0.2215, 0.5793, 0.2222, 0.5794, 0.2188, 0.5688, 0.2198, 0.5681, 0.2208, 0.571, 0.2202, 0.5714, 0.2278, 0.5779, 0.2273, 0.5792, 0.2251, 0.5775, 0.2255, 0.5767, 0.2178, 0.5697, 0.2188, 0.5688, 0.2202, 0.5714, 0.2196, 0.572, 0.2282, 0.5765, 0.2278, 0.5779, 0.2255, 0.5767, 0.2257, 0.5759, 0.2171, 0.5709, 0.2178, 0.5697, 0.2196, 0.572, 0.2192, 0.5726, 0.2283, 0.575, 0.2282, 0.5765, 0.2257, 0.5759, 0.2257, 0.575, 0.2165, 0.5722, 0.2171, 0.5709, 0.2192, 0.5726, 0.2189, 0.5734, 0.2282, 0.5736, 0.2283, 0.575, 0.2257, 0.575, 0.2257, 0.5742, 0.2161, 0.5736, 0.2165, 0.5722, 0.2189, 0.5734, 0.2187, 0.5742, 0.2278, 0.5722, 0.2282, 0.5736, 0.2257, 0.5742, 0.2255, 0.5734, 0.2223, 0.5759, 0.2222, 0.576, 0.222, 0.5759, 0.2219, 0.5759, 0.2217, 0.5758, 0.2216, 0.5757, 0.2215, 0.5755, 0.2215, 0.5754, 0.2214, 0.5752, 0.2214, 0.575, 0.2214, 0.5749, 0.2215, 0.5747, 0.2215, 0.5745, 0.2216, 0.5744, 0.2217, 0.5743, 0.2219, 0.5742, 0.222, 0.5741, 0.2222, 0.5741, 0.2223, 0.5741, 0.2225, 0.5742, 0.2226, 0.5743, 0.2227, 0.5744, 0.2228, 0.5745, 0.2229, 0.5747, 0.2229, 0.5749, 0.2229, 0.575, 0.2229, 0.5752, 0.2229, 0.5754, 0.2228, 0.5755, 0.2227, 0.5757, 0.2226, 0.5758, 0.2225, 0.5759, 0.2235, 0.571, 0.2242, 0.5714, 0.2226, 0.5743, 0.2225, 0.5742, 0.2229, 0.5793, 0.2222, 0.5794, 0.2222, 0.576, 0.2223, 0.5759, 0.2196, 0.5781, 0.2192, 0.5775, 0.2215, 0.5755, 0.2216, 0.5757, 0.2229, 0.5708, 0.2235, 0.571, 0.2225, 0.5742, 0.2223, 0.5741, 0.2235, 0.5791, 0.2229, 0.5793, 0.2223, 0.5759, 0.2225, 0.5759, 0.2202, 0.5787, 0.2196, 0.5781, 0.2216, 0.5757, 0.2217, 0.5758, 0.2222, 0.5707, 0.2229, 0.5708, 0.2223, 0.5741, 0.2222, 0.5741, 0.2242, 0.5787, 0.2235, 0.5791, 0.2225, 0.5759, 0.2226, 0.5758, 0.2208, 0.5791, 0.2202, 0.5787, 0.2217, 0.5758, 0.2219, 0.5759, 0.2215, 0.5708, 0.2222, 0.5707, 0.2222, 0.5741, 0.222, 0.5741, 0.2247, 0.5781, 0.2242, 0.5787, 0.2226, 0.5758, 0.2227, 0.5757, 0.2215, 0.5793, 0.2208, 0.5791, 0.2219, 0.5759, 0.222, 0.5759, 0.2208, 0.571, 0.2215, 0.5708, 0.222, 0.5741, 0.2219, 0.5742, 0.2251, 0.5775, 0.2247, 0.5781, 0.2227, 0.5757, 0.2228, 0.5755, 0.2222, 0.5794, 0.2215, 0.5793, 0.222, 0.5759, 0.2222, 0.576, 0.2202, 0.5714, 0.2208, 0.571, 0.2219, 0.5742, 0.2217, 0.5743, 0.2255, 0.5767, 0.2251, 0.5775, 0.2228, 0.5755, 0.2229, 0.5754, 0.2196, 0.572, 0.2202, 0.5714, 0.2217, 0.5743, 0.2216, 0.5744, 0.2257, 0.5759, 0.2255, 0.5767, 0.2229, 0.5754, 0.2229, 0.5752, 0.2192, 0.5726, 0.2196, 0.572, 0.2216, 0.5744, 0.2215, 0.5745, 0.2257, 0.575, 0.2257, 0.5759, 0.2229, 0.5752, 0.2229, 0.575, 0.2189, 0.5734, 0.2192, 0.5726, 0.2215, 0.5745, 0.2215, 0.5747, 0.2257, 0.5742, 0.2257, 0.575, 0.2229, 0.575, 0.2229, 0.5749, 0.2187, 0.5742, 0.2189, 0.5734, 0.2215, 0.5747, 0.2214, 0.5749, 0.2255, 0.5734, 0.2257, 0.5742, 0.2229, 0.5749, 0.2229, 0.5747, 0.2186, 0.575, 0.2187, 0.5742, 0.2214, 0.5749, 0.2214, 0.575, 0.2251, 0.5726, 0.2255, 0.5734, 0.2229, 0.5747, 0.2228, 0.5745, 0.2187, 0.5759, 0.2186, 0.575, 0.2214, 0.575, 0.2214, 0.5752, 0.2247, 0.572, 0.2251, 0.5726, 0.2228, 0.5745, 0.2227, 0.5744, 0.2189, 0.5767, 0.2187, 0.5759, 0.2214, 0.5752, 0.2215, 0.5754, 0.2242, 0.5714, 0.2247, 0.572, 0.2227, 0.5744, 0.2226, 0.5743, 0.2117, 0.5856, 0.2117, 0.5748, 0.2124, 0.5748, 0.2124, 0.5856, 0.2124, 0.5856, 0.2124, 0.5748, 0.213, 0.5748, 0.213, 0.5856, 0.213, 0.5856, 0.213, 0.5748, 0.2137, 0.5748, 0.2137, 0.5856, 0.2137, 0.5856, 0.2137, 0.5748, 0.2144, 0.5748, 0.2144, 0.5856, 0.2144, 0.5856, 0.2144, 0.5748, 0.2151, 0.5748, 0.2151, 0.5856, 0.2151, 0.5856, 0.2151, 0.5748, 0.2158, 0.5748, 0.2158, 0.5856, 0.2158, 0.5856, 0.2158, 0.5748, 0.2164, 0.5748, 0.2164, 0.5856, 0.2164, 0.5856, 0.2164, 0.5748, 0.2171, 0.5748, 0.2171, 0.5856, 0.2171, 0.5856, 0.2171, 0.5748, 0.2178, 0.5748, 0.2178, 0.5856, 0.2178, 0.5856, 0.2178, 0.5748, 0.2185, 0.5748, 0.2185, 0.5856, 0.2185, 0.5856, 0.2185, 0.5748, 0.2192, 0.5748, 0.2192, 0.5856, 0.2192, 0.5856, 0.2192, 0.5748, 0.2198, 0.5748, 0.2198, 0.5856, 0.2198, 0.5856, 0.2198, 0.5748, 0.2205, 0.5748, 0.2205, 0.5856, 0.2205, 0.5856, 0.2205, 0.5748, 0.2212, 0.5748, 0.2212, 0.5856, 0.2212, 0.5856, 0.2212, 0.5748, 0.2219, 0.5748, 0.2219, 0.5856, 0.2219, 0.5856, 0.2219, 0.5748, 0.2225, 0.5748, 0.2225, 0.5856, 0.2225, 0.5856, 0.2225, 0.5748, 0.2232, 0.5748, 0.2232, 0.5856, 0.2232, 0.5856, 0.2232, 0.5748, 0.2239, 0.5748, 0.2239, 0.5856, 0.2239, 0.5856, 0.2239, 0.5748, 0.2246, 0.5748, 0.2246, 0.5856, 0.2246, 0.5856, 0.2246, 0.5748, 0.2253, 0.5748, 0.2253, 0.5856, 0.2253, 0.5856, 0.2253, 0.5748, 0.2259, 0.5748, 0.2259, 0.5856, 0.2259, 0.5856, 0.2259, 0.5748, 0.2266, 0.5748, 0.2266, 0.5856, 0.2266, 0.5856, 0.2266, 0.5748, 0.2273, 0.5748, 0.2273, 0.5856, 0.2273, 0.5856, 0.2273, 0.5748, 0.228, 0.5748, 0.228, 0.5856, 0.228, 0.5856, 0.228, 0.5748, 0.2287, 0.5748, 0.2287, 0.5856, 0.2287, 0.5856, 0.2287, 0.5748, 0.2293, 0.5748, 0.2293, 0.5856, 0.2293, 0.5856, 0.2293, 0.5748, 0.23, 0.5748, 0.23, 0.5856, 0.23, 0.5856, 0.23, 0.5748, 0.2307, 0.5748, 0.2307, 0.5856, 0.2307, 0.5856, 0.2307, 0.5748, 0.2314, 0.5748, 0.2314, 0.5856, 0.2314, 0.5856, 0.2314, 0.5748, 0.232, 0.5748, 0.232, 0.5856, 0.2282, 0.9643, 0.2219, 0.9647, 0.2155, 0.9643, 0.2094, 0.9628, 0.2038, 0.9605, 0.1988, 0.9573, 0.1948, 0.9535, 0.1918, 0.9491, 0.1899, 0.9443, 0.1893, 0.9394, 0.1899, 0.9344, 0.1918, 0.9297, 0.1948, 0.9253, 0.1988, 0.9215, 0.2038, 0.9183, 0.2094, 0.916, 0.2155, 0.9145, 0.2219, 0.914, 0.2282, 0.9145, 0.2344, 0.916, 0.24, 0.9183, 0.2449, 0.9215, 0.249, 0.9253, 0.252, 0.9297, 0.2538, 0.9344, 0.2545, 0.9394, 0.2538, 0.9443, 0.252, 0.9491, 0.249, 0.9535, 0.2449, 0.9573, 0.24, 0.9605, 0.2344, 0.9628, 0.232, 0.5856, 0.232, 0.5748, 0.2327, 0.5748, 0.2327, 0.5856, 0.2327, 0.5856, 0.2327, 0.5748, 0.2334, 0.5748, 0.2334, 0.5856, 0.2201, 0.966, 0.2264, 0.9655, 0.2325, 0.9639, 0.2381, 0.9614, 0.243, 0.958, 0.247, 0.9538, 0.25, 0.949, 0.2519, 0.9438, 0.2525, 0.9385, 0.2519, 0.9331, 0.25, 0.9279, 0.247, 0.9232, 0.243, 0.919, 0.2381, 0.9155, 0.2325, 0.913, 0.2264, 0.9114, 0.2201, 0.9109, 0.2138, 0.9114, 0.2077, 0.913, 0.2021, 0.9155, 0.1972, 0.919, 0.1932, 0.9232, 0.1902, 0.9279, 0.1884, 0.9331, 0.1877, 0.9385, 0.1884, 0.9438, 0.1902, 0.949, 0.1932, 0.9538, 0.1972, 0.958, 0.2021, 0.9614, 0.2077, 0.9639, 0.2138, 0.9655, 0.2312, 0.5701, 0.2312, 0.58, 0.2306, 0.58, 0.2306, 0.5701, 0.2306, 0.5701, 0.2306, 0.58, 0.23, 0.58, 0.23, 0.5701, 0.23, 0.5701, 0.23, 0.58, 0.2294, 0.58, 0.2294, 0.5701, 0.2294, 0.5701, 0.2294, 0.58, 0.2287, 0.58, 0.2287, 0.5701, 0.2287, 0.5701, 0.2287, 0.58, 0.2281, 0.58, 0.2281, 0.5701, 0.2281, 0.5701, 0.2281, 0.58, 0.2275, 0.58, 0.2275, 0.5701, 0.2275, 0.5701, 0.2275, 0.58, 0.2269, 0.58, 0.2269, 0.5701, 0.2269, 0.5701, 0.2269, 0.58, 0.2263, 0.58, 0.2263, 0.5701, 0.2263, 0.5701, 0.2263, 0.58, 0.2256, 0.58, 0.2256, 0.5701, 0.2256, 0.5701, 0.2256, 0.58, 0.225, 0.58, 0.225, 0.5701, 0.225, 0.5701, 0.225, 0.58, 0.2244, 0.58, 0.2244, 0.5701, 0.2244, 0.5701, 0.2244, 0.58, 0.2238, 0.58, 0.2238, 0.5701, 0.2238, 0.5701, 0.2238, 0.58, 0.2232, 0.58, 0.2232, 0.5701, 0.2232, 0.5701, 0.2232, 0.58, 0.2226, 0.58, 0.2226, 0.5701, 0.2226, 0.5701, 0.2226, 0.58, 0.2219, 0.58, 0.2219, 0.5701, 0.2219, 0.5701, 0.2219, 0.58, 0.2213, 0.58, 0.2213, 0.5701, 0.2213, 0.5701, 0.2213, 0.58, 0.2207, 0.58, 0.2207, 0.5701, 0.2207, 0.5701, 0.2207, 0.58, 0.2201, 0.58, 0.2201, 0.5701, 0.2201, 0.5701, 0.2201, 0.58, 0.2195, 0.58, 0.2195, 0.5701, 0.2195, 0.5701, 0.2195, 0.58, 0.2189, 0.58, 0.2189, 0.5701, 0.2189, 0.5701, 0.2189, 0.58, 0.2182, 0.58, 0.2182, 0.5701, 0.2182, 0.5701, 0.2182, 0.58, 0.2176, 0.58, 0.2176, 0.5701, 0.2176, 0.5701, 0.2176, 0.58, 0.217, 0.58, 0.217, 0.5701, 0.217, 0.5701, 0.217, 0.58, 0.2164, 0.58, 0.2164, 0.5701, 0.2164, 0.5701, 0.2164, 0.58, 0.2158, 0.58, 0.2158, 0.5701, 0.2451, 0.735, 0.246, 0.6589, 0.2576, 0.6821, 0.2576, 0.7106, 0.2158, 0.5701, 0.2158, 0.58, 0.2152, 0.58, 0.2152, 0.5701, 0.7471, 0.5952, 0.7536, 0.5952, 0.753, 0.492, 0.7478, 0.492, 0.2152, 0.5701, 0.2152, 0.58, 0.2145, 0.58, 0.2145, 0.5701, 0.767, 0.464, 0.7683, 0.7121, 0.7548, 0.7121, 0.7557, 0.464, 0.2145, 0.5701, 0.2145, 0.58, 0.2139, 0.58, 0.2139, 0.5701, 0.7753, 0.464, 0.767, 0.464, 0.7656, 0.2211, 0.7723, 0.2211, 0.2139, 0.5701, 0.2139, 0.58, 0.2133, 0.58, 0.2133, 0.5701, 0.7643, 0.4496, 0.766, 0.7121, 0.7551, 0.7114, 0.7554, 0.4495, 0.2133, 0.5701, 0.2133, 0.58, 0.2127, 0.58, 0.2127, 0.5701, 0.2264, 0.9633, 0.2199, 0.9638, 0.2133, 0.9633, 0.2071, 0.9619, 0.2013, 0.9596, 0.1962, 0.9566, 0.192, 0.9528, 0.189, 0.9485, 0.1871, 0.9439, 0.1864, 0.939, 0.1871, 0.9342, 0.189, 0.9295, 0.192, 0.9252, 0.1962, 0.9215, 0.2013, 0.9184, 0.2071, 0.9161, 0.2133, 0.9147, 0.2199, 0.9142, 0.2264, 0.9147, 0.2327, 0.9161, 0.2384, 0.9184, 0.2435, 0.9215, 0.2477, 0.9252, 0.2508, 0.9295, 0.2527, 0.9342, 0.2533, 0.939, 0.2527, 0.9439, 0.2508, 0.9485, 0.2477, 0.9528, 0.2435, 0.9566, 0.2384, 0.9596, 0.2327, 0.9619, 0.625, 0.25, 0.625, 0.0, 0.625, 0.0, 0.625, 0.25, 0.2127, 0.5701, 0.2127, 0.58, 0.2121, 0.58, 0.2121, 0.5701, 0.2121, 0.5701, 0.2121, 0.58, 0.2114, 0.58, 0.2114, 0.5701, 0.2205, 0.9641, 0.2267, 0.9636, 0.2326, 0.9621, 0.2381, 0.9597, 0.2429, 0.9565, 0.2468, 0.9526, 0.2498, 0.9482, 0.2516, 0.9433, 0.2522, 0.9383, 0.2516, 0.9333, 0.2498, 0.9285, 0.2468, 0.924, 0.2429, 0.9201, 0.2381, 0.9169, 0.2326, 0.9145, 0.2267, 0.9131, 0.2205, 0.9126, 0.2143, 0.9131, 0.2084, 0.9145, 0.2029, 0.9169, 0.1981, 0.9201, 0.1942, 0.924, 0.1912, 0.9285, 0.1894, 0.9333, 0.1888, 0.9383, 0.1894, 0.9433, 0.1912, 0.9482, 0.1942, 0.9526, 0.1981, 0.9565, 0.2029, 0.9597, 0.2084, 0.9621, 0.2143, 0.9636, 0.766, 0.7121, 0.7643, 0.4496, 0.7711, 0.4494, 0.7744, 0.7116, 0.375, 0.5, 0.125, 0.5, 0.125, 0.5, 0.375, 0.5, 0.375, 0.25, 0.375, 0.5, 0.375, 0.5, 0.375, 0.25, 0.375, 0.75, 0.625, 0.75, 0.625, 0.75, 0.375, 0.75, 0.7471, 0.5952, 0.7465, 0.7007, 0.7542, 0.7007, 0.7536, 0.5952, 0.7557, 0.464, 0.7473, 0.464, 0.7499, 0.2211, 0.7566, 0.2211, 0.2432, 0.6484, 0.2444, 0.7444, 0.2, 0.7452, 0.1998, 0.6482, 0.7557, 0.464, 0.7548, 0.7121, 0.745, 0.7121, 0.7473, 0.464, 0.7536, 0.5952, 0.7542, 0.7007, 0.7465, 0.7007, 0.7471, 0.5952, 0.2288, 0.5645, 0.2228, 0.564, 0.2218, 0.5632, 0.225, 0.5635, 0.7683, 0.7121, 0.767, 0.464, 0.7753, 0.464, 0.7781, 0.7121, 0.7554, 0.4495, 0.7551, 0.7114, 0.7476, 0.7098, 0.7493, 0.4492, 0.7656, 0.2211, 0.7566, 0.2211, 0.7574, 0.1302, 0.7644, 0.1302, 0.7723, 0.2211, 0.7656, 0.2211, 0.7644, 0.1302, 0.7695, 0.1302, 0.375, 0.5, 0.375, 0.25, 0.375, 0.25, 0.375, 0.5, 0.7536, 0.5952, 0.7471, 0.5952, 0.7478, 0.492, 0.753, 0.492, 0.375, 0.5, 0.375, 0.25, 0.375, 0.25, 0.375, 0.5, 0.7711, 0.4494, 0.7643, 0.4496, 0.7626, 0.2106, 0.7679, 0.2107, 0.767, 0.464, 0.7557, 0.464, 0.7566, 0.2211, 0.7656, 0.2211, 0.7643, 0.4496, 0.7554, 0.4495, 0.7558, 0.2108, 0.7626, 0.2106, 0.375, 0.25, 0.375, 0.5, 0.375, 0.5, 0.375, 0.25, 0.7554, 0.4495, 0.7493, 0.4492, 0.751, 0.2112, 0.7558, 0.2108, 0.375, 0.25, 0.375, 0.5, 0.375, 0.5, 0.375, 0.25, 0.7574, 0.1302, 0.7523, 0.1302, 0.7536, 0.09676, 0.7579, 0.09676, 0.7644, 0.1302, 0.7574, 0.1302, 0.7579, 0.09676, 0.7637, 0.09676, 0.7566, 0.2211, 0.7499, 0.2211, 0.7523, 0.1302, 0.7574, 0.1302, 0.375, 0.25, 0.375, 0.5, 0.375, 0.5, 0.375, 0.25, 0.753, 0.492, 0.7478, 0.492, 0.7484, 0.4534, 0.7524, 0.4534, 0.7478, 0.492, 0.753, 0.492, 0.7524, 0.4534, 0.7484, 0.4534, 0.7626, 0.2106, 0.7558, 0.2108, 0.7565, 0.1257, 0.7617, 0.1254, 0.7558, 0.2108, 0.751, 0.2112, 0.7529, 0.1262, 0.7565, 0.1257, 0.7679, 0.2107, 0.7626, 0.2106, 0.7617, 0.1254, 0.7657, 0.1256, 0.7487, 0.4392, 0.7521, 0.4392, 0.7516, 0.4317, 0.7492, 0.4317, 0.7521, 0.4392, 0.7487, 0.4392, 0.7492, 0.4317, 0.7516, 0.4317, 0.375, 0.25, 0.375, 0.5, 0.375, 0.5, 0.375, 0.25, 0.7524, 0.4534, 0.7484, 0.4534, 0.7487, 0.4392, 0.7521, 0.4392, 0.7484, 0.4534, 0.7524, 0.4534, 0.7521, 0.4392, 0.7487, 0.4392, 0.7617, 0.1254, 0.7565, 0.1257, 0.757, 0.09498, 0.7613, 0.09473, 0.7565, 0.1257, 0.7529, 0.1262, 0.754, 0.09548, 0.757, 0.09498, 0.7657, 0.1256, 0.7617, 0.1254, 0.7613, 0.09473, 0.7646, 0.09487, 0.375, 0.5, 0.375, 0.25, 0.375, 0.25, 0.375, 0.5, 0.7695, 0.1302, 0.7644, 0.1302, 0.7637, 0.09676, 0.768, 0.09676, 0.7608, 0.07881, 0.7577, 0.07899, 0.7588, 0.07003, 0.7602, 0.06995, 0.7492, 0.4317, 0.7516, 0.4317, 0.7509, 0.4275, 0.7498, 0.4275, 0.375, 0.75, 0.375, 1.0, 0.375, 1.0, 0.375, 0.75, 0.7613, 0.09473, 0.757, 0.09498, 0.7577, 0.07899, 0.7608, 0.07881, 0.757, 0.09498, 0.754, 0.09548, 0.7555, 0.07938, 0.7577, 0.07899, 0.7646, 0.09487, 0.7613, 0.09473, 0.7608, 0.07881, 0.7633, 0.07891, 0.375, 0.5, 0.375, 0.25, 0.375, 0.25, 0.375, 0.5, 0.768, 0.09676, 0.7637, 0.09676, 0.7628, 0.07916, 0.7659, 0.07916, 0.7637, 0.09676, 0.7579, 0.09676, 0.7585, 0.07916, 0.7628, 0.07916, 0.7579, 0.09676, 0.7536, 0.09676, 0.7554, 0.07916, 0.7585, 0.07916, 0.7602, 0.06995, 0.7588, 0.07003, 0.7594, 0.06688, 0.7599, 0.06685, 0.7498, 0.4275, 0.7509, 0.4275, 0.7506, 0.4259, 0.7502, 0.4259, 0.7509, 0.4275, 0.7498, 0.4275, 0.7502, 0.4259, 0.7506, 0.4259, 0.7577, 0.07899, 0.7555, 0.07938, 0.7578, 0.07021, 0.7588, 0.07003, 0.7633, 0.07891, 0.7608, 0.07881, 0.7602, 0.06995, 0.7613, 0.06999, 0.375, 0.5, 0.375, 0.25, 0.375, 0.25, 0.375, 0.5, 0.7659, 0.07916, 0.7628, 0.07916, 0.7613, 0.06913, 0.7627, 0.06913, 0.7628, 0.07916, 0.7585, 0.07916, 0.7594, 0.06913, 0.7613, 0.06913, 0.7585, 0.07916, 0.7554, 0.07916, 0.7581, 0.06913, 0.7594, 0.06913, 0.375, 0.25, 0.375, 0.5, 0.375, 0.5, 0.375, 0.25, 0.7496, 0.4785, 0.7504, 0.4785, 0.7504, 0.4781, 0.7496, 0.4781, 0.7504, 0.4781, 0.7504, 0.4785, 0.7511, 0.4784, 0.7511, 0.4782, 0.7496, 0.4785, 0.7496, 0.4781, 0.749, 0.4782, 0.749, 0.4784, 0.7588, 0.07003, 0.7578, 0.07021, 0.7591, 0.06694, 0.7594, 0.06688, 0.7613, 0.06999, 0.7602, 0.06995, 0.7599, 0.06685, 0.7603, 0.06687, 0.375, 0.5, 0.375, 0.25, 0.375, 0.25, 0.375, 0.5, 0.7627, 0.06913, 0.7613, 0.06913, 0.7606, 0.06556, 0.7611, 0.06556, 0.7613, 0.06913, 0.7594, 0.06913, 0.7599, 0.06556, 0.7606, 0.06556, 0.7594, 0.06913, 0.7581, 0.06913, 0.7595, 0.06556, 0.7599, 0.06556, 0.375, 0.25, 0.375, 0.5, 0.375, 0.5, 0.375, 0.25, 0.2288, 0.5645, 0.2311, 0.5735, 0.2251, 0.5735, 0.2228, 0.564, 0.2256, 0.604, 0.2209, 0.5995, 0.221, 0.556, 0.2258, 0.5608, 0.2263, 0.5814, 0.2264, 0.5597, 0.235, 0.5679, 0.2347, 0.5854, 0.2251, 0.5735, 0.2311, 0.5735, 0.2277, 0.5752, 0.2247, 0.5752, 0.2256, 0.604, 0.2258, 0.5608, 0.2264, 0.5597, 0.2263, 0.5814, 0.1998, 0.6482, 0.2, 0.7452, 0.1939, 0.7117, 0.1918, 0.6819, 0.2494, 0.7084, 0.2482, 0.6829, 0.307, 0.684, 0.3053, 0.7109, 0.2444, 0.7444, 0.2432, 0.6484, 0.2482, 0.6829, 0.2494, 0.7084, 0.2029, 0.6588, 0.2027, 0.7355, 0.1914, 0.7109, 0.1912, 0.6839, 0.221, 0.556, 0.2209, 0.5995, 0.2203, 0.5768, 0.2203, 0.5537, 0.375, 0.25, 0.625, 0.25, 0.625, 0.5, 0.375, 0.5, 0.1918, 0.6819, 0.1939, 0.7117, 0.1333, 0.711, 0.1333, 0.6851, 0.2576, 0.7106, 0.2576, 0.6821, 0.3176, 0.686, 0.3178, 0.7093, 0.2247, 0.5752, 0.2277, 0.5752, 0.2315, 0.5932, 0.229, 0.5935, 0.375, 0.75, 0.625, 0.75, 0.625, 1.0, 0.375, 1.0, 0.1912, 0.6839, 0.1914, 0.7109, 0.136, 0.7092, 0.1355, 0.6845, 0.2203, 0.5537, 0.2203, 0.5768, 0.2116, 0.5609, 0.2115, 0.5443, 0.225, 0.5635, 0.2218, 0.5632, 0.2177, 0.5476, 0.22, 0.548])
me_cylinder.materials.append(mat_blade)
me_cylinder.materials.append(mat_handle)
me_cylinder.update()

# ---- objects
ob_cylinder = bpy.data.objects.new('Cylinder', me_cylinder)

# ---- transforms, parenting, visibility, modifiers, constraints
ob_cylinder.location = (0.003296, -1.712e-07, 1.274)
ob_cylinder.scale = (0.06827, 0.04655, 0.06827)

# ---- collection membership
col_collection.objects.link(ob_cylinder)

# ---- scene / render settings (as saved in the file)
scene.frame_start = 1; scene.frame_end = 250; scene.frame_set(1)
scene.render.engine = 'BLENDER_EEVEE_NEXT'
scene.cycles.sampling_pattern = 'TABULATED_SOBOL'
scene.cycles.use_light_tree = False
scene.view_settings.view_transform = 'Filmic'
bpy.context.view_layer.update()

# ---- added for rendering (the .blend has no active camera and no usable light): camera, sun
cam_auto = bpy.data.cameras.new('AutoCamera')
cam_auto.lens = 50.0
cam_auto.sensor_width = 36.0
cam_auto.clip_end = 1000.0
ob_auto_camera = bpy.data.objects.new('AutoCamera', cam_auto)
scene.collection.objects.link(ob_auto_camera)
ob_auto_camera.location = (1.0404, -1.24433, 1.95234)
ob_auto_camera.rotation_euler = (1.09748, -7.21219e-08, 0.694738)
scene.camera = ob_auto_camera
light_auto_sun = bpy.data.lights.new('AutoSun', 'SUN')
light_auto_sun.energy = 3.0
light_auto_sun.angle = 0.0523599
ob_auto_sun = bpy.data.objects.new('AutoSun', light_auto_sun)
scene.collection.objects.link(ob_auto_sun)
ob_auto_sun.rotation_euler = (0.872665, 0.174533, 0.523599)
bpy.context.view_layer.update()
